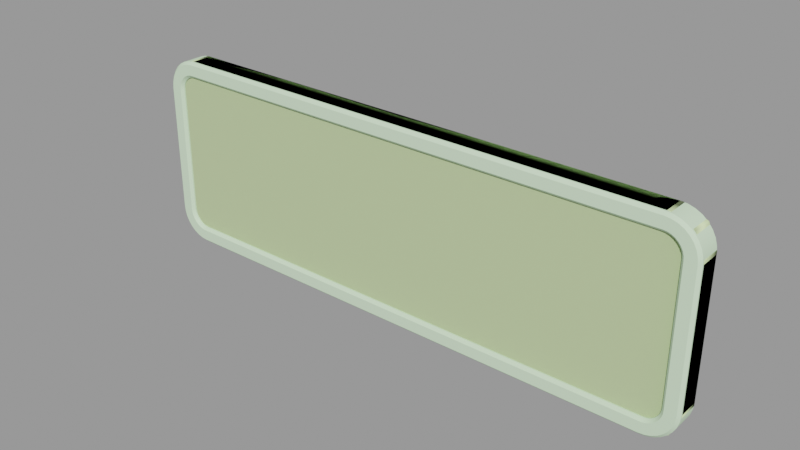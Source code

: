# Source: sign_gameplay01.blend  (saved by Blender 2.92.15; exported with 4.5.12 LTS)
import bpy
from mathutils import Matrix  # noqa: F401  (used for matrix-valued properties, if any)

bpy.ops.wm.read_factory_settings(use_empty=True)
scene = bpy.context.scene
scene.name = 'sign_gameplay01.qc'

# ---- collections
col_sign_gameplay01 = bpy.data.collections.new('sign_gameplay01'); scene.collection.children.link(col_sign_gameplay01)

# ---- materials (node trees are filled in below, after node groups)
mat_sign_gameplay01_skin1 = bpy.data.materials.new('sign_gameplay01_skin1')
mat_sign_gameplay01_skin1.use_transparent_shadow = False
mat_sign_gameplay01_skin1.diffuse_color = (0.6745, 0.8935, 0.6215, 1.0)
mat_phy = bpy.data.materials.new('  phy')
mat_phy.use_transparent_shadow = False
mat_phy.diffuse_color = (0.744, 0.9323, 0.4856, 1.0)

# ---- material node trees

# ---- meshes
me_sign_gameplay01 = bpy.data.meshes.new('sign_gameplay01')
me_sign_gameplay01.from_pydata([(31.0, -2.666, 12.0), (-31.0, -2e-06, 12.0), (-31.0, -2.666, 12.0), (31.0, 0.0, 12.0), (33.0, -1.676, 8.0), (32.95, -1.676, -8.445), (33.0, -1.676, -8.0), (32.8, -1.676, -8.868), (32.56, -1.676, -9.247), (32.25, -1.676, -9.564), (31.87, -1.676, -9.802), (31.45, -1.676, -9.95), (31.0, -1.671, -10.0), (-33.0, -1.666, -8.0), (-32.95, -1.666, -8.445), (-32.8, -1.666, -8.868), (-32.56, -1.666, -9.247), (-32.25, -1.666, -9.564), (-31.87, -1.666, -9.802), (-31.45, -1.666, -9.95), (-31.0, -1.666, -10.0), (-31.0, -1.666, 10.0), (31.0, -1.671, 10.0), (31.45, -1.676, 9.95), (31.87, -1.676, 9.802), (32.25, -1.676, 9.564), (32.56, -1.676, 9.247), (32.8, -1.676, 8.868), (32.95, -1.676, 8.445), (-32.95, -1.666, 8.445), (-33.0, -1.666, 8.0), (-32.8, -1.666, 8.868), (-32.56, -1.666, 9.247), (-32.25, -1.666, 9.564), (-31.87, -1.666, 9.802), (-31.45, -1.666, 9.95), (-32.96, -1e-06, 8.39), (-33.0, -2.666, 8.0), (-33.0, -1e-06, 8.0), (-32.96, -2.666, 8.39), (-32.85, -1e-06, 8.765), (-32.85, -2.666, 8.765), (-32.66, -1e-06, 9.111), (-32.66, -2.666, 9.111), (-32.41, -1e-06, 9.414), (-32.41, -2.666, 9.414), (-32.11, -1e-06, 9.663), (-32.11, -2.666, 9.663), (-31.77, -1e-06, 9.848), (-31.77, -2.666, 9.848), (-31.39, -1e-06, 9.962), (-31.39, -2.666, 9.962), (-31.0, -1e-06, 10.0), (-31.0, -2.666, 10.0), (-31.39, -1e-06, -9.962), (-31.0, -2.666, -10.0), (-31.0, -1e-06, -10.0), (-31.39, -2.666, -9.962), (-31.77, -1e-06, -9.848), (-31.77, -2.666, -9.848), (-32.11, -1e-06, -9.663), (-32.11, -2.666, -9.663), (-32.41, -1e-06, -9.414), (-32.41, -2.666, -9.414), (-32.66, -1e-06, -9.111), (-32.66, -2.666, -9.111), (-32.85, -1e-06, -8.765), (-32.85, -2.666, -8.765), (-32.96, -1e-06, -8.39), (-32.96, -2.666, -8.39), (-33.0, -1e-06, -8.0), (-33.0, -2.666, -8.0), (-34.92, -2.666, 8.78), (-35.0, -2e-06, 8.0), (-35.0, -2.666, 8.0), (-34.92, -2e-06, 8.78), (-34.7, -2.666, 9.531), (-34.7, -2e-06, 9.531), (-34.33, -2.666, 10.22), (-34.33, -2e-06, 10.22), (-33.83, -2.666, 10.83), (-33.83, -1e-06, 10.83), (-33.22, -2.666, 11.33), (-33.22, -1e-06, 11.33), (-32.53, -2.666, 11.7), (-32.53, -2e-06, 11.7), (-31.78, -2.666, 11.92), (-31.78, -2e-06, 11.92), (-31.78, -2.666, -11.92), (-31.0, 0.0, -12.0), (-31.0, -2.666, -12.0), (-31.78, 0.0, -11.92), (-32.53, -2.666, -11.7), (-32.53, 0.0, -11.7), (-33.22, -2.666, -11.33), (-33.22, -1e-06, -11.33), (-33.83, -2.666, -10.83), (-33.83, -1e-06, -10.83), (-34.33, -2.666, -10.22), (-34.33, -2e-06, -10.22), (-34.7, -2.666, -9.531), (-34.7, -2e-06, -9.531), (-34.92, -2.666, -8.78), (-34.92, -2e-06, -8.78), (-35.0, -2.666, -8.0), (-35.0, -2e-06, -8.0), (34.59, -3.0, -8.716), (35.0, -2.666, -8.001), (34.67, -3.0, -8.001), (34.92, -2.666, -8.781), (34.39, -3.0, -9.403), (34.7, -2.666, -9.531), (34.05, -3.0, -10.04), (34.33, -2.666, -10.22), (33.59, -3.0, -10.59), (33.83, -2.666, -10.83), (33.04, -3.0, -11.05), (33.22, -2.666, -11.33), (32.4, -3.0, -11.39), (32.53, -2.666, -11.7), (31.72, -3.0, -11.6), (31.78, -2.666, -11.92), (31.0, -3.0, -11.67), (31.0, -2.666, -12.0), (31.72, -3.0, 11.59), (31.0, -3.0, 11.67), (31.78, -2.666, 11.92), (32.4, -3.0, 11.39), (32.53, -2.666, 11.69), (33.04, -3.0, 11.05), (33.22, -2.666, 11.33), (33.59, -3.0, 10.59), (33.83, -2.666, 10.83), (34.05, -3.0, 10.04), (34.33, -2.666, 10.22), (34.39, -3.0, 9.402), (34.7, -2.666, 9.53), (34.59, -3.0, 8.714), (34.92, -2.666, 8.78), (34.67, -3.0, 7.999), (35.0, -2.666, 7.999), (31.0, -2.666, -10.0), (31.0, 1e-06, -10.0), (31.0, 1e-06, 10.0), (31.0, -2.666, 10.0), (31.0, 2e-06, -12.0), (-34.67, -3.0, -8.0), (-34.67, -3.0, 8.0), (-34.59, -3.0, 8.715), (-34.39, -3.0, 9.403), (-34.05, -3.0, 10.04), (-33.59, -3.0, 10.59), (-33.04, -3.0, 11.05), (-32.4, -3.0, 11.39), (-31.72, -3.0, 11.59), (-31.0, -3.0, 11.67), (-31.0, -3.0, -11.67), (-31.72, -3.0, -11.59), (-32.4, -3.0, -11.39), (-33.04, -3.0, -11.05), (-33.59, -3.0, -10.59), (-34.05, -3.0, -10.04), (-34.39, -3.0, -9.403), (-34.59, -3.0, -8.715), (33.29, -3.0, -8.456), (33.33, -3.0, -8.001), (33.16, -3.0, -8.894), (32.94, -3.0, -9.298), (32.65, -3.0, -9.652), (32.3, -3.0, -9.942), (31.89, -3.0, -10.16), (31.46, -3.0, -10.29), (31.0, -3.0, -10.33), (31.46, -3.0, 10.29), (31.0, -3.0, 10.33), (31.89, -3.0, 10.16), (32.3, -3.0, 9.941), (32.65, -3.0, 9.65), (32.94, -3.0, 9.297), (33.16, -3.0, 8.893), (33.29, -3.0, 8.455), (33.33, -3.0, 7.999), (32.96, -2.666, -8.391), (33.0, -2.666, -8.001), (32.85, -2.666, -8.766), (32.66, -2.666, -9.112), (32.41, -2.666, -9.415), (32.11, -2.666, -9.663), (31.77, -2.666, -9.848), (31.39, -2.666, -9.962), (31.39, -2.666, 9.961), (31.77, -2.666, 9.847), (32.11, -2.666, 9.662), (32.41, -2.666, 9.414), (32.66, -2.666, 9.111), (32.85, -2.666, 8.765), (32.96, -2.666, 8.39), (33.0, -2.666, 7.999), (35.0, 2e-06, -8.001), (34.92, 2e-06, -8.781), (34.7, 2e-06, -9.531), (34.33, 2e-06, -10.22), (33.83, 1e-06, -10.83), (33.22, 1e-06, -11.33), (32.53, 2e-06, -11.7), (31.78, 2e-06, -11.92), (31.78, 0.0, 11.92), (32.53, 0.0, 11.69), (33.22, 1e-06, 11.33), (33.83, 1e-06, 10.83), (34.33, 2e-06, 10.22), (34.7, 2e-06, 9.53), (34.92, 2e-06, 8.78), (35.0, 2e-06, 7.999), (-33.33, -3.0, 8.0), (-33.33, -3.0, -8.0), (-33.29, -3.0, 8.456), (-33.16, -3.0, 8.894), (-32.94, -3.0, 9.297), (-32.65, -3.0, 9.651), (-32.3, -3.0, 9.941), (-31.89, -3.0, 10.16), (-31.46, -3.0, 10.29), (-31.0, -3.0, 10.33), (-31.0, -3.0, -10.33), (-31.46, -3.0, -10.29), (-31.89, -3.0, -10.16), (-32.3, -3.0, -9.941), (-32.65, -3.0, -9.651), (-32.94, -3.0, -9.297), (-33.16, -3.0, -8.894), (-33.29, -3.0, -8.456), (32.96, 1e-06, -8.391), (33.0, 1e-06, -8.001), (32.85, 1e-06, -8.766), (32.66, 1e-06, -9.112), (32.41, 1e-06, -9.415), (32.11, 1e-06, -9.663), (31.77, 1e-06, -9.848), (31.39, 1e-06, -9.962), (31.39, 1e-06, 9.961), (31.77, 1e-06, 9.847), (32.11, 1e-06, 9.662), (32.41, 1e-06, 9.414), (32.66, 1e-06, 9.111), (32.85, 1e-06, 8.765), (32.96, 1e-06, 8.39), (33.0, 1e-06, 7.999)], [], [(0, 1, 2), (0, 3, 1), (4, 5, 6), (4, 7, 5), (4, 8, 7), (4, 9, 8), (4, 10, 9), (4, 11, 10), (4, 12, 11), (13, 14, 15), (13, 15, 16), (13, 16, 17), (13, 17, 18), (13, 18, 19), (13, 19, 20), (13, 20, 21), (12, 21, 20), (12, 22, 21), (4, 22, 12), (4, 23, 22), (4, 24, 23), (4, 25, 24), (4, 26, 25), (4, 27, 26), (4, 28, 27), (13, 29, 30), (13, 31, 29), (13, 32, 31), (13, 33, 32), (13, 34, 33), (13, 35, 34), (13, 21, 35), (36, 37, 38), (36, 39, 37), (40, 39, 36), (40, 41, 39), (42, 41, 40), (42, 43, 41), (44, 43, 42), (44, 45, 43), (46, 45, 44), (46, 47, 45), (48, 47, 46), (48, 49, 47), (50, 49, 48), (50, 51, 49), (52, 51, 50), (52, 53, 51), (54, 55, 56), (54, 57, 55), (58, 57, 54), (58, 59, 57), (60, 59, 58), (60, 61, 59), (62, 61, 60), (62, 63, 61), (64, 63, 62), (64, 65, 63), (66, 65, 64), (66, 67, 65), (68, 67, 66), (68, 69, 67), (70, 69, 68), (70, 71, 69), (71, 70, 38), (71, 38, 37), (72, 73, 74), (72, 75, 73), (76, 75, 72), (76, 77, 75), (78, 77, 76), (78, 79, 77), (80, 79, 78), (80, 81, 79), (82, 81, 80), (82, 83, 81), (84, 83, 82), (84, 85, 83), (86, 85, 84), (86, 87, 85), (2, 87, 86), (2, 1, 87), (88, 89, 90), (88, 91, 89), (92, 91, 88), (92, 93, 91), (94, 93, 92), (94, 95, 93), (96, 95, 94), (96, 97, 95), (98, 97, 96), (98, 99, 97), (100, 99, 98), (100, 101, 99), (102, 101, 100), (102, 103, 101), (104, 103, 102), (104, 105, 103), (105, 104, 74), (105, 74, 73), (106, 107, 108), (106, 109, 107), (110, 109, 106), (110, 111, 109), (112, 111, 110), (112, 113, 111), (114, 113, 112), (114, 115, 113), (116, 115, 114), (116, 117, 115), (118, 117, 116), (118, 119, 117), (120, 119, 118), (120, 121, 119), (122, 121, 120), (122, 123, 121), (124, 0, 125), (124, 126, 0), (127, 126, 124), (127, 128, 126), (129, 128, 127), (129, 130, 128), (131, 130, 129), (131, 132, 130), (133, 132, 131), (133, 134, 132), (135, 134, 133), (135, 136, 134), (137, 136, 135), (137, 138, 136), (139, 138, 137), (139, 140, 138), (107, 140, 139), (107, 139, 108), (141, 56, 55), (141, 142, 56), (143, 53, 52), (143, 144, 53), (145, 90, 89), (145, 123, 90), (146, 74, 104), (146, 147, 74), (148, 74, 147), (148, 72, 74), (149, 72, 148), (149, 76, 72), (150, 76, 149), (150, 78, 76), (151, 78, 150), (151, 80, 78), (152, 80, 151), (152, 82, 80), (153, 82, 152), (153, 84, 82), (154, 84, 153), (154, 86, 84), (155, 86, 154), (155, 2, 86), (0, 2, 155), (0, 155, 125), (122, 90, 123), (122, 156, 90), (157, 90, 156), (157, 88, 90), (158, 88, 157), (158, 92, 88), (159, 92, 158), (159, 94, 92), (160, 94, 159), (160, 96, 94), (161, 96, 160), (161, 98, 96), (162, 98, 161), (162, 100, 98), (163, 100, 162), (163, 102, 100), (146, 102, 163), (146, 104, 102), (164, 108, 165), (164, 106, 108), (166, 106, 164), (166, 110, 106), (167, 110, 166), (167, 112, 110), (168, 112, 167), (168, 114, 112), (169, 114, 168), (169, 116, 114), (170, 116, 169), (170, 118, 116), (171, 118, 170), (171, 120, 118), (172, 120, 171), (172, 122, 120), (173, 125, 174), (173, 124, 125), (175, 124, 173), (175, 127, 124), (176, 127, 175), (176, 129, 127), (177, 129, 176), (177, 131, 129), (178, 131, 177), (178, 133, 131), (179, 133, 178), (179, 135, 133), (180, 135, 179), (180, 137, 135), (181, 137, 180), (181, 139, 137), (139, 181, 165), (139, 165, 108), (182, 165, 183), (182, 164, 165), (184, 164, 182), (184, 166, 164), (185, 166, 184), (185, 167, 166), (186, 167, 185), (186, 168, 167), (187, 168, 186), (187, 169, 168), (188, 169, 187), (188, 170, 169), (189, 170, 188), (189, 171, 170), (141, 171, 189), (141, 172, 171), (190, 174, 144), (190, 173, 174), (191, 173, 190), (191, 175, 173), (192, 175, 191), (192, 176, 175), (193, 176, 192), (193, 177, 176), (194, 177, 193), (194, 178, 177), (195, 178, 194), (195, 179, 178), (196, 179, 195), (196, 180, 179), (197, 180, 196), (197, 181, 180), (165, 181, 197), (165, 197, 183), (109, 198, 107), (109, 199, 198), (111, 199, 109), (111, 200, 199), (113, 200, 111), (113, 201, 200), (115, 201, 113), (115, 202, 201), (117, 202, 115), (117, 203, 202), (119, 203, 117), (119, 204, 203), (121, 204, 119), (121, 205, 204), (123, 205, 121), (123, 145, 205), (126, 3, 0), (126, 206, 3), (128, 206, 126), (128, 207, 206), (130, 207, 128), (130, 208, 207), (132, 208, 130), (132, 209, 208), (134, 209, 132), (134, 210, 209), (136, 210, 134), (136, 211, 210), (138, 211, 136), (138, 212, 211), (140, 212, 138), (140, 213, 212), (213, 140, 107), (213, 107, 198), (71, 214, 215), (71, 37, 214), (39, 214, 37), (39, 216, 214), (41, 216, 39), (41, 217, 216), (43, 217, 41), (43, 218, 217), (45, 218, 43), (45, 219, 218), (47, 219, 45), (47, 220, 219), (49, 220, 47), (49, 221, 220), (51, 221, 49), (51, 222, 221), (53, 222, 51), (53, 223, 222), (53, 174, 223), (53, 144, 174), (141, 224, 172), (141, 55, 224), (57, 224, 55), (57, 225, 224), (59, 225, 57), (59, 226, 225), (61, 226, 59), (61, 227, 226), (63, 227, 61), (63, 228, 227), (65, 228, 63), (65, 229, 228), (67, 229, 65), (67, 230, 229), (69, 230, 67), (69, 231, 230), (71, 231, 69), (71, 215, 231), (232, 183, 233), (232, 182, 183), (234, 182, 232), (234, 184, 182), (235, 184, 234), (235, 185, 184), (236, 185, 235), (236, 186, 185), (237, 186, 236), (237, 187, 186), (238, 187, 237), (238, 188, 187), (239, 188, 238), (239, 189, 188), (142, 189, 239), (142, 141, 189), (240, 144, 143), (240, 190, 144), (241, 190, 240), (241, 191, 190), (242, 191, 241), (242, 192, 191), (243, 192, 242), (243, 193, 192), (244, 193, 243), (244, 194, 193), (245, 194, 244), (245, 195, 194), (246, 195, 245), (246, 196, 195), (247, 196, 246), (247, 197, 196), (197, 247, 233), (197, 233, 183), (146, 215, 214), (146, 214, 147), (216, 147, 214), (216, 148, 147), (217, 148, 216), (217, 149, 148), (218, 149, 217), (218, 150, 149), (219, 150, 218), (219, 151, 150), (220, 151, 219), (220, 152, 151), (221, 152, 220), (221, 153, 152), (222, 153, 221), (222, 154, 153), (223, 154, 222), (223, 155, 154), (174, 155, 223), (174, 125, 155), (122, 172, 224), (122, 224, 156), (225, 156, 224), (225, 157, 156), (226, 157, 225), (226, 158, 157), (227, 158, 226), (227, 159, 158), (228, 159, 227), (228, 160, 159), (229, 160, 228), (229, 161, 160), (230, 161, 229), (230, 162, 161), (231, 162, 230), (231, 163, 162), (215, 163, 231), (215, 146, 163)])
me_sign_gameplay01.polygons.foreach_set('use_smooth', [True] * 390)
_k = set([(0, 2), (0, 126), (2, 86), (37, 39), (37, 71), (39, 41), (41, 43), (43, 45), (45, 47), (47, 49), (49, 51), (51, 53), (53, 144), (55, 57), (55, 141), (57, 59), (59, 61), (61, 63), (63, 65), (65, 67), (67, 69), (69, 71), (72, 74), (72, 76), (74, 104), (76, 78), (78, 80), (80, 82), (82, 84), (84, 86), (88, 90), (88, 92), (90, 123), (92, 94), (94, 96), (96, 98), (98, 100), (100, 102), (102, 104), (106, 108), (106, 110), (107, 109), (107, 140), (108, 139), (109, 111), (110, 112), (111, 113), (112, 114), (113, 115), (114, 116), (115, 117), (116, 118), (117, 119), (118, 120), (119, 121), (120, 122), (121, 123), (122, 156), (124, 125), (124, 127), (125, 155), (126, 128), (127, 129), (128, 130), (129, 131), (130, 132), (131, 133), (132, 134), (133, 135), (134, 136), (135, 137), (136, 138), (137, 139), (138, 140), (141, 189), (144, 190), (146, 147), (146, 163), (147, 148), (148, 149), (149, 150), (150, 151), (151, 152), (152, 153), (153, 154), (154, 155), (156, 157), (157, 158), (158, 159), (159, 160), (160, 161), (161, 162), (162, 163), (164, 165), (164, 166), (165, 181), (166, 167), (167, 168), (168, 169), (169, 170), (170, 171), (171, 172), (172, 224), (173, 174), (173, 175), (174, 223), (175, 176), (176, 177), (177, 178), (178, 179), (179, 180), (180, 181), (182, 183), (182, 184), (183, 197), (184, 185), (185, 186), (186, 187), (187, 188), (188, 189), (190, 191), (191, 192), (192, 193), (193, 194), (194, 195), (195, 196), (196, 197), (214, 215), (214, 216), (215, 231), (216, 217), (217, 218), (218, 219), (219, 220), (220, 221), (221, 222), (222, 223), (224, 225), (225, 226), (226, 227), (227, 228), (228, 229), (229, 230), (230, 231)])
me_sign_gameplay01.attributes.new('sharp_edge', 'BOOLEAN', 'EDGE').data.foreach_set('value', [ (min(e.vertices), max(e.vertices)) in _k for e in me_sign_gameplay01.edges])
_uv = me_sign_gameplay01.uv_layers.new(name='UVMap')
_uv.uv.foreach_set('vector', [0.9722, 0.3767, 0.2706, 0.4337, 0.2706, 0.3767, 0.9722, 0.3767, 0.9722, 0.4337, 0.2706, 0.4337, 0.98, 0.9321, 0.9794, 0.5661, 0.98, 0.576, 0.98, 0.9321, 0.9778, 0.5567, 0.9794, 0.5661, 0.98, 0.9321, 0.9752, 0.5483, 0.9778, 0.5567, 0.98, 0.9321, 0.9717, 0.5412, 0.9752, 0.5483, 0.98, 0.9321, 0.9675, 0.5359, 0.9717, 0.5412, 0.98, 0.9321, 0.9628, 0.5326, 0.9675, 0.5359, 0.98, 0.9321, 0.9579, 0.5315, 0.9628, 0.5326, 0.2495, 0.576, 0.2501, 0.5661, 0.2517, 0.5567, 0.2495, 0.576, 0.2517, 0.5567, 0.2543, 0.5483, 0.2495, 0.576, 0.2543, 0.5483, 0.2578, 0.5412, 0.2495, 0.576, 0.2578, 0.5412, 0.262, 0.5359, 0.2495, 0.576, 0.262, 0.5359, 0.2667, 0.5326, 0.2495, 0.576, 0.2667, 0.5326, 0.2716, 0.5315, 0.2495, 0.576, 0.2716, 0.5315, 0.2716, 0.9766, 0.9579, 0.5315, 0.2716, 0.9766, 0.2716, 0.5315, 0.9579, 0.5315, 0.9579, 0.9766, 0.2716, 0.9766, 0.98, 0.9321, 0.9579, 0.9766, 0.9579, 0.5315, 0.98, 0.9321, 0.9628, 0.9755, 0.9579, 0.9766, 0.98, 0.9321, 0.9675, 0.9722, 0.9628, 0.9755, 0.98, 0.9321, 0.9717, 0.9669, 0.9675, 0.9722, 0.98, 0.9321, 0.9752, 0.9599, 0.9717, 0.9669, 0.98, 0.9321, 0.9778, 0.9514, 0.9752, 0.9599, 0.98, 0.9321, 0.9794, 0.942, 0.9778, 0.9514, 0.2495, 0.576, 0.2501, 0.942, 0.2495, 0.9321, 0.2495, 0.576, 0.2517, 0.9514, 0.2501, 0.942, 0.2495, 0.576, 0.2543, 0.9599, 0.2517, 0.9514, 0.2495, 0.576, 0.2578, 0.9669, 0.2543, 0.9599, 0.2495, 0.576, 0.262, 0.9722, 0.2578, 0.9669, 0.2495, 0.576, 0.2667, 0.9755, 0.262, 0.9722, 0.2495, 0.576, 0.2716, 0.9766, 0.2667, 0.9755, 0.8421, 0.3122, 0.8447, 0.2765, 0.8447, 0.3122, 0.8421, 0.3122, 0.8421, 0.2765, 0.8447, 0.2765, 0.8395, 0.3122, 0.8421, 0.2765, 0.8421, 0.3122, 0.8395, 0.3122, 0.8395, 0.2765, 0.8421, 0.2765, 0.8369, 0.3122, 0.8395, 0.2765, 0.8395, 0.3122, 0.8369, 0.3122, 0.8369, 0.2765, 0.8395, 0.2765, 0.8342, 0.3122, 0.8369, 0.2765, 0.8369, 0.3122, 0.8342, 0.3122, 0.8342, 0.2765, 0.8369, 0.2765, 0.8316, 0.3122, 0.8342, 0.2765, 0.8342, 0.3122, 0.8316, 0.3122, 0.8316, 0.2765, 0.8342, 0.2765, 0.829, 0.3122, 0.8316, 0.2765, 0.8316, 0.3122, 0.829, 0.3122, 0.829, 0.2765, 0.8316, 0.2765, 0.8264, 0.3122, 0.829, 0.2765, 0.829, 0.3122, 0.8264, 0.3122, 0.8264, 0.2765, 0.829, 0.2765, 0.8238, 0.3122, 0.8264, 0.2765, 0.8264, 0.3122, 0.8238, 0.3122, 0.8238, 0.2765, 0.8264, 0.2765, 0.9696, 0.3122, 0.9722, 0.2765, 0.9722, 0.3122, 0.9696, 0.3122, 0.9696, 0.2765, 0.9722, 0.2765, 0.967, 0.3122, 0.9696, 0.2765, 0.9696, 0.3122, 0.967, 0.3122, 0.967, 0.2765, 0.9696, 0.2765, 0.9643, 0.3122, 0.967, 0.2765, 0.967, 0.3122, 0.9643, 0.3122, 0.9643, 0.2765, 0.967, 0.2765, 0.9617, 0.3122, 0.9643, 0.2765, 0.9643, 0.3122, 0.9617, 0.3122, 0.9617, 0.2765, 0.9643, 0.2765, 0.9591, 0.3122, 0.9617, 0.2765, 0.9617, 0.3122, 0.9591, 0.3122, 0.9591, 0.2765, 0.9617, 0.2765, 0.9565, 0.3122, 0.9591, 0.2765, 0.9591, 0.3122, 0.9565, 0.3122, 0.9565, 0.2765, 0.9591, 0.2765, 0.9539, 0.3122, 0.9565, 0.2765, 0.9565, 0.3122, 0.9539, 0.3122, 0.9539, 0.2765, 0.9565, 0.2765, 0.9513, 0.3122, 0.9539, 0.2765, 0.9539, 0.3122, 0.9513, 0.3122, 0.9513, 0.2765, 0.9539, 0.2765, 0.9513, 0.2765, 0.9513, 0.3122, 0.8447, 0.3122, 0.9513, 0.2765, 0.8447, 0.3122, 0.8447, 0.2765, 0.6064, 0.268, 0.598, 0.3144, 0.598, 0.268, 0.6064, 0.268, 0.6064, 0.3144, 0.598, 0.3144, 0.6147, 0.268, 0.6064, 0.3144, 0.6064, 0.268, 0.6147, 0.268, 0.6147, 0.3144, 0.6064, 0.3144, 0.623, 0.268, 0.6147, 0.3144, 0.6147, 0.268, 0.623, 0.268, 0.623, 0.3144, 0.6147, 0.3144, 0.6314, 0.268, 0.623, 0.3144, 0.623, 0.268, 0.6314, 0.268, 0.6314, 0.3144, 0.623, 0.3144, 0.6397, 0.268, 0.6314, 0.3144, 0.6314, 0.268, 0.6397, 0.268, 0.6397, 0.3144, 0.6314, 0.3144, 0.648, 0.268, 0.6397, 0.3144, 0.6397, 0.268, 0.648, 0.268, 0.648, 0.3144, 0.6397, 0.3144, 0.6564, 0.268, 0.648, 0.3144, 0.648, 0.268, 0.6564, 0.268, 0.6564, 0.3144, 0.648, 0.3144, 0.6647, 0.268, 0.6564, 0.3144, 0.6564, 0.268, 0.6647, 0.268, 0.6647, 0.3144, 0.6564, 0.3144, 0.3696, 0.268, 0.3613, 0.3144, 0.3613, 0.268, 0.3696, 0.268, 0.3696, 0.3144, 0.3613, 0.3144, 0.3779, 0.268, 0.3696, 0.3144, 0.3696, 0.268, 0.3779, 0.268, 0.3779, 0.3144, 0.3696, 0.3144, 0.3863, 0.268, 0.3779, 0.3144, 0.3779, 0.268, 0.3863, 0.268, 0.3863, 0.3144, 0.3779, 0.3144, 0.3946, 0.268, 0.3863, 0.3144, 0.3863, 0.268, 0.3946, 0.268, 0.3946, 0.3144, 0.3863, 0.3144, 0.4029, 0.268, 0.3946, 0.3144, 0.3946, 0.268, 0.4029, 0.268, 0.4029, 0.3144, 0.3946, 0.3144, 0.4113, 0.268, 0.4029, 0.3144, 0.4029, 0.268, 0.4113, 0.268, 0.4113, 0.3144, 0.4029, 0.3144, 0.4196, 0.268, 0.4113, 0.3144, 0.4113, 0.268, 0.4196, 0.268, 0.4196, 0.3144, 0.4113, 0.3144, 0.4279, 0.268, 0.4196, 0.3144, 0.4196, 0.268, 0.4279, 0.268, 0.4279, 0.3144, 0.4196, 0.3144, 0.4279, 0.3144, 0.4279, 0.268, 0.598, 0.268, 0.4279, 0.3144, 0.598, 0.268, 0.598, 0.3144, 0.9957, 0.07608, 1.0, 0.09138, 0.9964, 0.09138, 0.9957, 0.07608, 0.9992, 0.07468, 1.0, 0.09138, 0.9935, 0.06137, 0.9992, 0.07468, 0.9957, 0.07608, 0.9935, 0.06137, 0.9968, 0.05863, 0.9992, 0.07468, 0.9899, 0.04781, 0.9968, 0.05863, 0.9935, 0.06137, 0.9899, 0.04781, 0.9928, 0.04383, 0.9968, 0.05863, 0.985, 0.03593, 0.9928, 0.04383, 0.9899, 0.04781, 0.985, 0.03593, 0.9875, 0.03086, 0.9928, 0.04383, 0.9791, 0.02617, 0.9875, 0.03086, 0.985, 0.03593, 0.9791, 0.02617, 0.9811, 0.02021, 0.9875, 0.03086, 0.9724, 0.01893, 0.9811, 0.02021, 0.9791, 0.02617, 0.9724, 0.01893, 0.9737, 0.01231, 0.9811, 0.02021, 0.9651, 0.01446, 0.9737, 0.01231, 0.9724, 0.01893, 0.9651, 0.01446, 0.9657, 0.007435, 0.9737, 0.01231, 0.9574, 0.01296, 0.9657, 0.007435, 0.9651, 0.01446, 0.9574, 0.01296, 0.9574, 0.005791, 0.9657, 0.007435, 0.9651, 0.5107, 0.9574, 0.5193, 0.9574, 0.5122, 0.9651, 0.5107, 0.9657, 0.5177, 0.9574, 0.5193, 0.9724, 0.5062, 0.9657, 0.5177, 0.9651, 0.5107, 0.9724, 0.5062, 0.9737, 0.5128, 0.9657, 0.5177, 0.9791, 0.499, 0.9737, 0.5128, 0.9724, 0.5062, 0.9791, 0.499, 0.9811, 0.5049, 0.9737, 0.5128, 0.985, 0.4892, 0.9811, 0.5049, 0.9791, 0.499, 0.985, 0.4892, 0.9875, 0.4943, 0.9811, 0.5049, 0.9899, 0.4773, 0.9875, 0.4943, 0.985, 0.4892, 0.9899, 0.4773, 0.9928, 0.4813, 0.9875, 0.4943, 0.9935, 0.4638, 0.9928, 0.4813, 0.9899, 0.4773, 0.9935, 0.4638, 0.9968, 0.4665, 0.9928, 0.4813, 0.9957, 0.449, 0.9968, 0.4665, 0.9935, 0.4638, 0.9957, 0.449, 0.9992, 0.4504, 0.9968, 0.4665, 0.9964, 0.4337, 0.9992, 0.4504, 0.9957, 0.449, 0.9964, 0.4337, 1.0, 0.4337, 0.9992, 0.4504, 1.0, 0.09138, 1.0, 0.4337, 0.9964, 0.4337, 1.0, 0.09138, 0.9964, 0.4337, 0.9964, 0.09138, 0.7367, 0.1503, 0.05803, 0.2065, 0.05803, 0.1503, 0.7367, 0.1503, 0.7367, 0.2065, 0.05803, 0.2065, 0.7365, 0.2065, 0.0578, 0.2627, 0.0578, 0.2065, 0.7365, 0.2065, 0.7365, 0.2627, 0.0578, 0.2627, 0.2706, 0.3767, 0.9722, 0.3198, 0.9722, 0.3767, 0.2706, 0.3767, 0.2706, 0.3197, 0.9722, 0.3198, 0.003563, 0.09138, 0.0, 0.4337, 0.0, 0.09138, 0.003563, 0.09138, 0.003563, 0.4337, 0.0, 0.4337, 0.004312, 0.449, 0.0, 0.4337, 0.003563, 0.4337, 0.004312, 0.449, 0.000818, 0.4504, 0.0, 0.4337, 0.006531, 0.4638, 0.000818, 0.4504, 0.004312, 0.449, 0.006531, 0.4638, 0.003239, 0.4665, 0.000818, 0.4504, 0.01013, 0.4773, 0.003239, 0.4665, 0.006531, 0.4638, 0.01013, 0.4773, 0.007172, 0.4813, 0.003239, 0.4665, 0.01498, 0.4892, 0.007172, 0.4813, 0.01013, 0.4773, 0.01498, 0.4892, 0.01246, 0.4943, 0.007172, 0.4813, 0.02089, 0.499, 0.01246, 0.4943, 0.01498, 0.4892, 0.02089, 0.499, 0.01891, 0.5049, 0.01246, 0.4943, 0.02763, 0.5062, 0.01891, 0.5049, 0.02089, 0.499, 0.02763, 0.5062, 0.02627, 0.5128, 0.01891, 0.5049, 0.03495, 0.5107, 0.02627, 0.5128, 0.02763, 0.5062, 0.03495, 0.5107, 0.03425, 0.5177, 0.02627, 0.5128, 0.04255, 0.5122, 0.03425, 0.5177, 0.03495, 0.5107, 0.04255, 0.5122, 0.04255, 0.5193, 0.03425, 0.5177, 0.7447, 0.5193, 0.04255, 0.5193, 0.04255, 0.5122, 0.7447, 0.5193, 0.04255, 0.5122, 0.7447, 0.5122, 0.7447, 0.01295, 0.04255, 0.005791, 0.7447, 0.005791, 0.7447, 0.01295, 0.04255, 0.01296, 0.04255, 0.005791, 0.03495, 0.01446, 0.04255, 0.005791, 0.04255, 0.01296, 0.03495, 0.01446, 0.03425, 0.007435, 0.04255, 0.005791, 0.02763, 0.01893, 0.03425, 0.007435, 0.03495, 0.01446, 0.02763, 0.01893, 0.02627, 0.01231, 0.03425, 0.007435, 0.02089, 0.02617, 0.02627, 0.01231, 0.02763, 0.01893, 0.02089, 0.02617, 0.01891, 0.02021, 0.02627, 0.01231, 0.01498, 0.03593, 0.01891, 0.02021, 0.02089, 0.02617, 0.01498, 0.03593, 0.01246, 0.03086, 0.01891, 0.02021, 0.01013, 0.04781, 0.01246, 0.03086, 0.01498, 0.03593, 0.01013, 0.04781, 0.007172, 0.04383, 0.01246, 0.03086, 0.006531, 0.06137, 0.007172, 0.04383, 0.01013, 0.04781, 0.006531, 0.06137, 0.003239, 0.05863, 0.007172, 0.04383, 0.004312, 0.07608, 0.003239, 0.05863, 0.006531, 0.06137, 0.004312, 0.07608, 0.000818, 0.07468, 0.003239, 0.05863, 0.003563, 0.09138, 0.000818, 0.07468, 0.004312, 0.07608, 0.003563, 0.09138, 0.0, 0.09138, 0.000818, 0.07468, 0.9818, 0.08163, 0.9964, 0.09138, 0.9823, 0.09138, 0.9818, 0.08163, 0.9957, 0.07608, 0.9964, 0.09138, 0.9804, 0.07226, 0.9957, 0.07608, 0.9818, 0.08163, 0.9804, 0.07226, 0.9935, 0.06137, 0.9957, 0.07608, 0.9781, 0.06362, 0.9935, 0.06137, 0.9804, 0.07226, 0.9781, 0.06362, 0.9899, 0.04781, 0.9935, 0.06137, 0.975, 0.05605, 0.9899, 0.04781, 0.9781, 0.06362, 0.975, 0.05605, 0.985, 0.03593, 0.9899, 0.04781, 0.9712, 0.04984, 0.985, 0.03593, 0.975, 0.05605, 0.9712, 0.04984, 0.9791, 0.02617, 0.985, 0.03593, 0.967, 0.04522, 0.9791, 0.02617, 0.9712, 0.04984, 0.967, 0.04522, 0.9724, 0.01893, 0.9791, 0.02617, 0.9623, 0.04238, 0.9724, 0.01893, 0.967, 0.04522, 0.9623, 0.04238, 0.9651, 0.01446, 0.9724, 0.01893, 0.9574, 0.04142, 0.9651, 0.01446, 0.9623, 0.04238, 0.9574, 0.04142, 0.9574, 0.01296, 0.9651, 0.01446, 0.9623, 0.4827, 0.9574, 0.5122, 0.9574, 0.4837, 0.9623, 0.4827, 0.9651, 0.5107, 0.9574, 0.5122, 0.967, 0.4799, 0.9651, 0.5107, 0.9623, 0.4827, 0.967, 0.4799, 0.9724, 0.5062, 0.9651, 0.5107, 0.9712, 0.4753, 0.9724, 0.5062, 0.967, 0.4799, 0.9712, 0.4753, 0.9791, 0.499, 0.9724, 0.5062, 0.975, 0.4691, 0.9791, 0.499, 0.9712, 0.4753, 0.975, 0.4691, 0.985, 0.4892, 0.9791, 0.499, 0.9781, 0.4615, 0.985, 0.4892, 0.975, 0.4691, 0.9781, 0.4615, 0.9899, 0.4773, 0.985, 0.4892, 0.9804, 0.4529, 0.9899, 0.4773, 0.9781, 0.4615, 0.9804, 0.4529, 0.9935, 0.4638, 0.9899, 0.4773, 0.9818, 0.4435, 0.9935, 0.4638, 0.9804, 0.4529, 0.9818, 0.4435, 0.9957, 0.449, 0.9935, 0.4638, 0.9823, 0.4337, 0.9957, 0.449, 0.9818, 0.4435, 0.9823, 0.4337, 0.9964, 0.4337, 0.9957, 0.449, 0.9964, 0.4337, 0.9823, 0.4337, 0.9823, 0.09138, 0.9964, 0.4337, 0.9823, 0.09138, 0.9964, 0.09138, 0.9783, 0.08303, 0.9823, 0.09138, 0.9787, 0.09138, 0.9783, 0.08303, 0.9818, 0.08163, 0.9823, 0.09138, 0.9771, 0.075, 0.9818, 0.08163, 0.9783, 0.08303, 0.9771, 0.075, 0.9804, 0.07226, 0.9818, 0.08163, 0.9751, 0.06761, 0.9804, 0.07226, 0.9771, 0.075, 0.9751, 0.06761, 0.9781, 0.06362, 0.9804, 0.07226, 0.9725, 0.06112, 0.9781, 0.06362, 0.9751, 0.06761, 0.9725, 0.06112, 0.975, 0.05605, 0.9781, 0.06362, 0.9693, 0.0558, 0.975, 0.05605, 0.9725, 0.06112, 0.9693, 0.0558, 0.9712, 0.04984, 0.975, 0.05605, 0.9656, 0.05184, 0.9712, 0.04984, 0.9693, 0.0558, 0.9656, 0.05184, 0.967, 0.04522, 0.9712, 0.04984, 0.9616, 0.04941, 0.967, 0.04522, 0.9656, 0.05184, 0.9616, 0.04941, 0.9623, 0.04238, 0.967, 0.04522, 0.9574, 0.04859, 0.9623, 0.04238, 0.9616, 0.04941, 0.9574, 0.04859, 0.9574, 0.04142, 0.9623, 0.04238, 0.9616, 0.4757, 0.9574, 0.4837, 0.9574, 0.4765, 0.9616, 0.4757, 0.9623, 0.4827, 0.9574, 0.4837, 0.9656, 0.4733, 0.9623, 0.4827, 0.9616, 0.4757, 0.9656, 0.4733, 0.967, 0.4799, 0.9623, 0.4827, 0.9693, 0.4693, 0.967, 0.4799, 0.9656, 0.4733, 0.9693, 0.4693, 0.9712, 0.4753, 0.967, 0.4799, 0.9725, 0.464, 0.9712, 0.4753, 0.9693, 0.4693, 0.9725, 0.464, 0.975, 0.4691, 0.9712, 0.4753, 0.9751, 0.4575, 0.975, 0.4691, 0.9725, 0.464, 0.9751, 0.4575, 0.9781, 0.4615, 0.975, 0.4691, 0.9771, 0.4501, 0.9781, 0.4615, 0.9751, 0.4575, 0.9771, 0.4501, 0.9804, 0.4529, 0.9781, 0.4615, 0.9783, 0.4421, 0.9804, 0.4529, 0.9771, 0.4501, 0.9783, 0.4421, 0.9818, 0.4435, 0.9804, 0.4529, 0.9787, 0.4337, 0.9818, 0.4435, 0.9783, 0.4421, 0.9787, 0.4337, 0.9823, 0.4337, 0.9818, 0.4435, 0.9823, 0.09138, 0.9823, 0.4337, 0.9787, 0.4337, 0.9823, 0.09138, 0.9787, 0.4337, 0.9787, 0.09138, 0.3029, 0.268, 0.2946, 0.3144, 0.2946, 0.268, 0.3029, 0.268, 0.3029, 0.3144, 0.2946, 0.3144, 0.3112, 0.268, 0.3029, 0.3144, 0.3029, 0.268, 0.3112, 0.268, 0.3112, 0.3144, 0.3029, 0.3144, 0.3196, 0.268, 0.3112, 0.3144, 0.3112, 0.268, 0.3196, 0.268, 0.3196, 0.3144, 0.3112, 0.3144, 0.3279, 0.268, 0.3196, 0.3144, 0.3196, 0.268, 0.3279, 0.268, 0.3279, 0.3144, 0.3196, 0.3144, 0.3362, 0.268, 0.3279, 0.3144, 0.3279, 0.268, 0.3362, 0.268, 0.3362, 0.3144, 0.3279, 0.3144, 0.3446, 0.268, 0.3362, 0.3144, 0.3362, 0.268, 0.3446, 0.268, 0.3446, 0.3144, 0.3362, 0.3144, 0.3529, 0.268, 0.3446, 0.3144, 0.3446, 0.268, 0.3529, 0.268, 0.3529, 0.3144, 0.3446, 0.3144, 0.3613, 0.268, 0.3529, 0.3144, 0.3529, 0.268, 0.3613, 0.268, 0.3613, 0.3144, 0.3529, 0.3144, 0.06614, 0.268, 0.0578, 0.3144, 0.0578, 0.268, 0.06614, 0.268, 0.06614, 0.3144, 0.0578, 0.3144, 0.07447, 0.268, 0.06614, 0.3144, 0.06614, 0.268, 0.07447, 0.268, 0.07447, 0.3144, 0.06614, 0.3144, 0.08281, 0.268, 0.07447, 0.3144, 0.07447, 0.268, 0.08281, 0.268, 0.08281, 0.3144, 0.07447, 0.3144, 0.09114, 0.268, 0.08281, 0.3144, 0.08281, 0.268, 0.09114, 0.268, 0.09114, 0.3144, 0.08281, 0.3144, 0.09948, 0.268, 0.09114, 0.3144, 0.09114, 0.268, 0.09948, 0.268, 0.09948, 0.3144, 0.09114, 0.3144, 0.1078, 0.268, 0.09948, 0.3144, 0.09948, 0.268, 0.1078, 0.268, 0.1078, 0.3144, 0.09948, 0.3144, 0.1162, 0.268, 0.1078, 0.3144, 0.1078, 0.268, 0.1162, 0.268, 0.1162, 0.3144, 0.1078, 0.3144, 0.1245, 0.268, 0.1162, 0.3144, 0.1162, 0.268, 0.1245, 0.268, 0.1245, 0.3144, 0.1162, 0.3144, 0.1245, 0.3144, 0.1245, 0.268, 0.2946, 0.268, 0.1245, 0.3144, 0.2946, 0.268, 0.2946, 0.3144, 0.02128, 0.09138, 0.01771, 0.4337, 0.01771, 0.09138, 0.02128, 0.09138, 0.02128, 0.4337, 0.01771, 0.4337, 0.02169, 0.4421, 0.01771, 0.4337, 0.02128, 0.4337, 0.02169, 0.4421, 0.01819, 0.4435, 0.01771, 0.4337, 0.0229, 0.4501, 0.01819, 0.4435, 0.02169, 0.4421, 0.0229, 0.4501, 0.0196, 0.4529, 0.01819, 0.4435, 0.02486, 0.4575, 0.0196, 0.4529, 0.0229, 0.4501, 0.02486, 0.4575, 0.0219, 0.4615, 0.0196, 0.4529, 0.02751, 0.464, 0.0219, 0.4615, 0.02486, 0.4575, 0.02751, 0.464, 0.02499, 0.4691, 0.0219, 0.4615, 0.03073, 0.4693, 0.02499, 0.4691, 0.02751, 0.464, 0.03073, 0.4693, 0.02875, 0.4753, 0.02499, 0.4691, 0.03441, 0.4733, 0.02875, 0.4753, 0.03073, 0.4693, 0.03441, 0.4733, 0.03305, 0.4799, 0.02875, 0.4753, 0.0384, 0.4757, 0.03305, 0.4799, 0.03441, 0.4733, 0.0384, 0.4757, 0.03771, 0.4827, 0.03305, 0.4799, 0.04255, 0.4765, 0.03771, 0.4827, 0.0384, 0.4757, 0.04255, 0.4765, 0.04255, 0.4837, 0.03771, 0.4827, 0.04255, 0.4765, 0.7447, 0.4837, 0.04255, 0.4837, 0.04255, 0.4765, 0.7447, 0.4765, 0.7447, 0.4837, 0.7447, 0.04859, 0.04255, 0.04142, 0.7447, 0.04143, 0.7447, 0.04859, 0.04255, 0.04859, 0.04255, 0.04142, 0.0384, 0.04941, 0.04255, 0.04142, 0.04255, 0.04859, 0.0384, 0.04941, 0.03771, 0.04238, 0.04255, 0.04142, 0.03441, 0.05184, 0.03771, 0.04238, 0.0384, 0.04941, 0.03441, 0.05184, 0.03305, 0.04522, 0.03771, 0.04238, 0.03073, 0.0558, 0.03305, 0.04522, 0.03441, 0.05184, 0.03073, 0.0558, 0.02875, 0.04984, 0.03305, 0.04522, 0.02751, 0.06112, 0.02875, 0.04984, 0.03073, 0.0558, 0.02751, 0.06112, 0.02499, 0.05605, 0.02875, 0.04984, 0.02486, 0.06761, 0.02499, 0.05605, 0.02751, 0.06112, 0.02486, 0.06761, 0.0219, 0.06362, 0.02499, 0.05605, 0.0229, 0.075, 0.0219, 0.06362, 0.02486, 0.06761, 0.0229, 0.075, 0.0196, 0.07226, 0.0219, 0.06362, 0.02169, 0.08303, 0.0196, 0.07226, 0.0229, 0.075, 0.02169, 0.08303, 0.01819, 0.08163, 0.0196, 0.07226, 0.02128, 0.09138, 0.01819, 0.08163, 0.02169, 0.08303, 0.02128, 0.09138, 0.01771, 0.09138, 0.01819, 0.08163, 0.6937, 0.3122, 0.6963, 0.2765, 0.6963, 0.3122, 0.6937, 0.3122, 0.6937, 0.2765, 0.6963, 0.2765, 0.6911, 0.3122, 0.6937, 0.2765, 0.6937, 0.3122, 0.6911, 0.3122, 0.6911, 0.2765, 0.6937, 0.2765, 0.6885, 0.3122, 0.6911, 0.2765, 0.6911, 0.3122, 0.6885, 0.3122, 0.6885, 0.2765, 0.6911, 0.2765, 0.6859, 0.3122, 0.6885, 0.2765, 0.6885, 0.3122, 0.6859, 0.3122, 0.6859, 0.2765, 0.6885, 0.2765, 0.6833, 0.3122, 0.6859, 0.2765, 0.6859, 0.3122, 0.6833, 0.3122, 0.6833, 0.2765, 0.6859, 0.2765, 0.6806, 0.3122, 0.6833, 0.2765, 0.6833, 0.3122, 0.6806, 0.3122, 0.6806, 0.2765, 0.6833, 0.2765, 0.678, 0.3122, 0.6806, 0.2765, 0.6806, 0.3122, 0.678, 0.3122, 0.678, 0.2765, 0.6806, 0.2765, 0.6754, 0.3122, 0.678, 0.2765, 0.678, 0.3122, 0.6754, 0.3122, 0.6754, 0.2765, 0.678, 0.2765, 0.8212, 0.3122, 0.8238, 0.2765, 0.8238, 0.3122, 0.8212, 0.3122, 0.8212, 0.2765, 0.8238, 0.2765, 0.8186, 0.3122, 0.8212, 0.2765, 0.8212, 0.3122, 0.8186, 0.3122, 0.8186, 0.2765, 0.8212, 0.2765, 0.816, 0.3122, 0.8186, 0.2765, 0.8186, 0.3122, 0.816, 0.3122, 0.816, 0.2765, 0.8186, 0.2765, 0.8134, 0.3122, 0.816, 0.2765, 0.816, 0.3122, 0.8134, 0.3122, 0.8134, 0.2765, 0.816, 0.2765, 0.8107, 0.3122, 0.8134, 0.2765, 0.8134, 0.3122, 0.8107, 0.3122, 0.8107, 0.2765, 0.8134, 0.2765, 0.8081, 0.3122, 0.8107, 0.2765, 0.8107, 0.3122, 0.8081, 0.3122, 0.8081, 0.2765, 0.8107, 0.2765, 0.8055, 0.3122, 0.8081, 0.2765, 0.8081, 0.3122, 0.8055, 0.3122, 0.8055, 0.2765, 0.8081, 0.2765, 0.8029, 0.3122, 0.8055, 0.2765, 0.8055, 0.3122, 0.8029, 0.3122, 0.8029, 0.2765, 0.8055, 0.2765, 0.8029, 0.2765, 0.8029, 0.3122, 0.6963, 0.3122, 0.8029, 0.2765, 0.6963, 0.3122, 0.6963, 0.2765, 0.003563, 0.09138, 0.01771, 0.09138, 0.01771, 0.4337, 0.003563, 0.09138, 0.01771, 0.4337, 0.003563, 0.4337, 0.01819, 0.4435, 0.003563, 0.4337, 0.01771, 0.4337, 0.01819, 0.4435, 0.004312, 0.449, 0.003563, 0.4337, 0.0196, 0.4529, 0.004312, 0.449, 0.01819, 0.4435, 0.0196, 0.4529, 0.006531, 0.4638, 0.004312, 0.449, 0.0219, 0.4615, 0.006531, 0.4638, 0.0196, 0.4529, 0.0219, 0.4615, 0.01013, 0.4773, 0.006531, 0.4638, 0.02499, 0.4691, 0.01013, 0.4773, 0.0219, 0.4615, 0.02499, 0.4691, 0.01498, 0.4892, 0.01013, 0.4773, 0.02875, 0.4753, 0.01498, 0.4892, 0.02499, 0.4691, 0.02875, 0.4753, 0.02089, 0.499, 0.01498, 0.4892, 0.03305, 0.4799, 0.02089, 0.499, 0.02875, 0.4753, 0.03305, 0.4799, 0.02763, 0.5062, 0.02089, 0.499, 0.03771, 0.4827, 0.02763, 0.5062, 0.03305, 0.4799, 0.03771, 0.4827, 0.03495, 0.5107, 0.02763, 0.5062, 0.04255, 0.4837, 0.03495, 0.5107, 0.03771, 0.4827, 0.04255, 0.4837, 0.04255, 0.5122, 0.03495, 0.5107, 0.7447, 0.4837, 0.04255, 0.5122, 0.04255, 0.4837, 0.7447, 0.4837, 0.7447, 0.5122, 0.04255, 0.5122, 0.7447, 0.01295, 0.7447, 0.04143, 0.04255, 0.04142, 0.7447, 0.01295, 0.04255, 0.04142, 0.04255, 0.01296, 0.03771, 0.04238, 0.04255, 0.01296, 0.04255, 0.04142, 0.03771, 0.04238, 0.03495, 0.01446, 0.04255, 0.01296, 0.03305, 0.04522, 0.03495, 0.01446, 0.03771, 0.04238, 0.03305, 0.04522, 0.02763, 0.01893, 0.03495, 0.01446, 0.02875, 0.04984, 0.02763, 0.01893, 0.03305, 0.04522, 0.02875, 0.04984, 0.02089, 0.02617, 0.02763, 0.01893, 0.02499, 0.05605, 0.02089, 0.02617, 0.02875, 0.04984, 0.02499, 0.05605, 0.01498, 0.03593, 0.02089, 0.02617, 0.0219, 0.06362, 0.01498, 0.03593, 0.02499, 0.05605, 0.0219, 0.06362, 0.01013, 0.04781, 0.01498, 0.03593, 0.0196, 0.07226, 0.01013, 0.04781, 0.0219, 0.06362, 0.0196, 0.07226, 0.006531, 0.06137, 0.01013, 0.04781, 0.01819, 0.08163, 0.006531, 0.06137, 0.0196, 0.07226, 0.01819, 0.08163, 0.004312, 0.07608, 0.006531, 0.06137, 0.01771, 0.09138, 0.004312, 0.07608, 0.01819, 0.08163, 0.01771, 0.09138, 0.003563, 0.09138, 0.004312, 0.07608])
me_sign_gameplay01.materials.append(mat_sign_gameplay01_skin1)
me_sign_gameplay01.use_remesh_fix_poles = True
me_sign_gameplay01.use_remesh_preserve_attributes = False
me_sign_gameplay01.use_mirror_vertex_groups = False
me_sign_gameplay01.update()
me_sign_gameplay01.normals_split_custom_set([tuple(v) for v in zip(*[iter([0.04924, 0.0, 0.9988, -0.04907, 0.0, 0.9988, -0.04906, 0.0, 0.9988, 0.04924, 0.0, 0.9988, 0.04924, 0.0, 0.9988, -0.04907, 0.0, 0.9988, -0.002922, -1.0, 0.0005559, -0.002828, -1.0, -1.167e-07, -0.002828, -1.0, -1.707e-08, -0.002922, -1.0, 0.0005559, -0.002828, -1.0, 4.424e-09, -0.002828, -1.0, -1.167e-07, -0.002922, -1.0, 0.0005559, -0.002828, -1.0, -1.504e-07, -0.002828, -1.0, 4.424e-09, -0.002922, -1.0, 0.0005559, -0.002828, -1.0, 1.432e-08, -0.002828, -1.0, -1.504e-07, -0.002922, -1.0, 0.0005559, -0.002828, -1.0, -1.045e-07, -0.002828, -1.0, 1.432e-08, -0.002922, -1.0, 0.0005559, -0.002475, -1.0, -1.71e-05, -0.002828, -1.0, -1.045e-07, -0.002922, -1.0, 0.0005559, -0.00131, -1.0, -3.483e-06, -0.002475, -1.0, -1.71e-05, 4.583e-07, -1.0, -5.067e-08, 0.0, -1.0, 0.0, 0.0, -1.0, 0.0, 4.583e-07, -1.0, -5.067e-08, 0.0, -1.0, 0.0, 4.276e-06, -1.0, 1.715e-06, 4.583e-07, -1.0, -5.067e-08, 4.276e-06, -1.0, 1.715e-06, 4.837e-08, -1.0, -5.507e-07, 4.583e-07, -1.0, -5.067e-08, 4.837e-08, -1.0, -5.507e-07, -2.854e-07, -1.0, -8.12e-07, 4.583e-07, -1.0, -5.067e-08, -2.854e-07, -1.0, -8.12e-07, -9.456e-08, -1.0, -6.42e-07, 4.583e-07, -1.0, -5.067e-08, -9.456e-08, -1.0, -6.42e-07, -4.152e-05, -1.0, -1.657e-07, 4.583e-07, -1.0, -5.067e-08, -4.152e-05, -1.0, -1.657e-07, -4.161e-05, -1.0, -1.544e-08, -0.00131, -1.0, -3.483e-06, -4.161e-05, -1.0, -1.544e-08, -4.152e-05, -1.0, -1.657e-07, -0.00131, -1.0, -3.483e-06, -0.001338, -1.0, 1.093e-06, -4.161e-05, -1.0, -1.544e-08, -0.002922, -1.0, 0.0005559, -0.001338, -1.0, 1.093e-06, -0.00131, -1.0, -3.483e-06, -0.002922, -1.0, 0.0005559, -0.002553, -1.0, 4.839e-05, -0.001338, -1.0, 1.093e-06, -0.002922, -1.0, 0.0005559, -0.002828, -1.0, 9.901e-08, -0.002553, -1.0, 4.839e-05, -0.002922, -1.0, 0.0005559, -0.002828, -1.0, 1.1e-07, -0.002828, -1.0, 9.901e-08, -0.002922, -1.0, 0.0005559, -0.002828, -1.0, -9.849e-08, -0.002828, -1.0, 1.1e-07, -0.002922, -1.0, 0.0005559, -0.002828, -1.0, -3.12e-08, -0.002828, -1.0, -9.849e-08, -0.002922, -1.0, 0.0005559, -0.002828, -1.0, 3.068e-08, -0.002828, -1.0, -3.12e-08, 4.583e-07, -1.0, -5.067e-08, 0.0, -1.0, 0.0, 0.0, -1.0, 0.0, 4.583e-07, -1.0, -5.067e-08, 0.0, -1.0, 0.0, 0.0, -1.0, 0.0, 4.583e-07, -1.0, -5.067e-08, 0.0, -1.0, 0.0, 0.0, -1.0, 0.0, 4.583e-07, -1.0, -5.067e-08, 0.0, -1.0, 0.0, 0.0, -1.0, 0.0, 4.583e-07, -1.0, -5.067e-08, 0.0, -1.0, -1.095e-08, 0.0, -1.0, 0.0, 4.583e-07, -1.0, -5.067e-08, 0.0, -1.0, 2.766e-09, 0.0, -1.0, -1.095e-08, 4.583e-07, -1.0, -5.067e-08, -4.161e-05, -1.0, -1.544e-08, 0.0, -1.0, 2.766e-09, 0.9808, 0.0, -0.1951, 0.9988, 0.0, -0.04907, 0.9988, 0.0, -0.04907, 0.9808, 0.0, -0.1951, 0.9808, 0.0, -0.1951, 0.9988, 0.0, -0.04907, 0.9239, 0.0, -0.3827, 0.9808, 0.0, -0.1951, 0.9808, 0.0, -0.1951, 0.9239, 0.0, -0.3827, 0.9239, 0.0, -0.3827, 0.9808, 0.0, -0.1951, 0.8315, 0.0, -0.5556, 0.9239, 0.0, -0.3827, 0.9239, 0.0, -0.3827, 0.8315, 0.0, -0.5556, 0.8315, 0.0, -0.5556, 0.9239, 0.0, -0.3827, 0.7071, 0.0, -0.7071, 0.8315, 0.0, -0.5556, 0.8315, 0.0, -0.5556, 0.7071, 0.0, -0.7071, 0.7071, 0.0, -0.7071, 0.8315, 0.0, -0.5556, 0.5556, 0.0, -0.8315, 0.7071, 0.0, -0.7071, 0.7071, 0.0, -0.7071, 0.5556, 0.0, -0.8315, 0.5556, 0.0, -0.8315, 0.7071, 0.0, -0.7071, 0.3827, 0.0, -0.9239, 0.5556, 0.0, -0.8315, 0.5556, 0.0, -0.8315, 0.3827, 0.0, -0.9239, 0.3827, 0.0, -0.9239, 0.5556, 0.0, -0.8315, 0.1951, 0.0, -0.9808, 0.3827, 0.0, -0.9239, 0.3827, 0.0, -0.9239, 0.1951, 0.0, -0.9808, 0.1951, 0.0, -0.9808, 0.3827, 0.0, -0.9239, 0.04907, 0.0, -0.9988, 0.1951, 0.0, -0.9808, 0.1951, 0.0, -0.9808, 0.04907, 0.0, -0.9988, 0.04906, 0.0, -0.9988, 0.1951, 0.0, -0.9808, 0.1951, -2.292e-07, 0.9808, 0.04907, 0.0, 0.9988, 0.04907, 0.0, 0.9988, 0.1951, -2.292e-07, 0.9808, 0.1951, -2.131e-08, 0.9808, 0.04907, 0.0, 0.9988, 0.3827, -2.079e-07, 0.9239, 0.1951, -2.131e-08, 0.9808, 0.1951, -2.292e-07, 0.9808, 0.3827, -2.079e-07, 0.9239, 0.3827, 0.0, 0.9239, 0.1951, -2.131e-08, 0.9808, 0.5556, 0.0, 0.8315, 0.3827, 0.0, 0.9239, 0.3827, -2.079e-07, 0.9239, 0.5556, 0.0, 0.8315, 0.5556, 0.0, 0.8315, 0.3827, 0.0, 0.9239, 0.7071, 0.0, 0.7071, 0.5556, 0.0, 0.8315, 0.5556, 0.0, 0.8315, 0.7071, 0.0, 0.7071, 0.7071, 0.0, 0.7071, 0.5556, 0.0, 0.8315, 0.8315, 0.0, 0.5556, 0.7071, 0.0, 0.7071, 0.7071, 0.0, 0.7071, 0.8315, 0.0, 0.5556, 0.8315, 0.0, 0.5556, 0.7071, 0.0, 0.7071, 0.9239, 0.0, 0.3827, 0.8315, 0.0, 0.5556, 0.8315, 0.0, 0.5556, 0.9239, 0.0, 0.3827, 0.9239, 0.0, 0.3827, 0.8315, 0.0, 0.5556, 0.9808, 0.0, 0.1951, 0.9239, 0.0, 0.3827, 0.9239, 0.0, 0.3827, 0.9808, 0.0, 0.1951, 0.9808, 0.0, 0.1951, 0.9239, 0.0, 0.3827, 0.9988, 0.0, 0.04907, 0.9808, 0.0, 0.1951, 0.9808, 0.0, 0.1951, 0.9988, 0.0, 0.04907, 0.9988, 0.0, 0.04907, 0.9808, 0.0, 0.1951, 0.9988, 0.0, 0.04907, 0.9988, 0.0, 0.04907, 0.9988, 0.0, -0.04907, 0.9988, 0.0, 0.04907, 0.9988, 0.0, -0.04907, 0.9988, 0.0, -0.04907, -0.9808, 0.0, 0.1951, -0.9988, 0.0, 0.04907, -0.9988, 0.0, 0.04907, -0.9808, 0.0, 0.1951, -0.9808, 0.0, 0.1951, -0.9988, 0.0, 0.04907, -0.9239, 0.0, 0.3827, -0.9808, 0.0, 0.1951, -0.9808, 0.0, 0.1951, -0.9239, 0.0, 0.3827, -0.9239, 0.0, 0.3827, -0.9808, 0.0, 0.1951, -0.8315, 0.0, 0.5556, -0.9239, 0.0, 0.3827, -0.9239, 0.0, 0.3827, -0.8315, 0.0, 0.5556, -0.8315, 0.0, 0.5556, -0.9239, 0.0, 0.3827, -0.7071, 0.0, 0.7071, -0.8315, 0.0, 0.5556, -0.8315, 0.0, 0.5556, -0.7071, 0.0, 0.7071, -0.7071, 0.0, 0.7071, -0.8315, 0.0, 0.5556, -0.5556, 0.0, 0.8315, -0.7071, 0.0, 0.7071, -0.7071, 0.0, 0.7071, -0.5556, 0.0, 0.8315, -0.5556, 0.0, 0.8315, -0.7071, 0.0, 0.7071, -0.3827, 0.0, 0.9239, -0.5556, 0.0, 0.8315, -0.5556, 0.0, 0.8315, -0.3827, 0.0, 0.9239, -0.3827, 0.0, 0.9239, -0.5556, 0.0, 0.8315, -0.1951, 0.0, 0.9808, -0.3827, 0.0, 0.9239, -0.3827, 0.0, 0.9239, -0.1951, 0.0, 0.9808, -0.1951, 0.0, 0.9808, -0.3827, 0.0, 0.9239, -0.04906, 0.0, 0.9988, -0.1951, 0.0, 0.9808, -0.1951, 0.0, 0.9808, -0.04906, 0.0, 0.9988, -0.04907, 0.0, 0.9988, -0.1951, 0.0, 0.9808, -0.1951, 0.0, -0.9808, -0.04907, 0.0, -0.9988, -0.04907, 0.0, -0.9988, -0.1951, 0.0, -0.9808, -0.1951, 0.0, -0.9808, -0.04907, 0.0, -0.9988, -0.3827, 0.0, -0.9239, -0.1951, 0.0, -0.9808, -0.1951, 0.0, -0.9808, -0.3827, 0.0, -0.9239, -0.3827, 0.0, -0.9239, -0.1951, 0.0, -0.9808, -0.5556, 0.0, -0.8315, -0.3827, 0.0, -0.9239, -0.3827, 0.0, -0.9239, -0.5556, 0.0, -0.8315, -0.5556, 0.0, -0.8315, -0.3827, 0.0, -0.9239, -0.7071, 0.0, -0.7071, -0.5556, 0.0, -0.8315, -0.5556, 0.0, -0.8315, -0.7071, 0.0, -0.7071, -0.7071, 0.0, -0.7071, -0.5556, 0.0, -0.8315, -0.8315, 0.0, -0.5556, -0.7071, 0.0, -0.7071, -0.7071, 0.0, -0.7071, -0.8315, 0.0, -0.5556, -0.8315, 0.0, -0.5556, -0.7071, 0.0, -0.7071, -0.9239, 0.0, -0.3827, -0.8315, 0.0, -0.5556, -0.8315, 0.0, -0.5556, -0.9239, 0.0, -0.3827, -0.9239, 0.0, -0.3827, -0.8315, 0.0, -0.5556, -0.9808, 0.0, -0.1951, -0.9239, 0.0, -0.3827, -0.9239, 0.0, -0.3827, -0.9808, 0.0, -0.1951, -0.9808, 0.0, -0.1951, -0.9239, 0.0, -0.3827, -0.9988, 0.0, -0.04907, -0.9808, 0.0, -0.1951, -0.9808, 0.0, -0.1951, -0.9988, 0.0, -0.04907, -0.9988, 0.0, -0.04907, -0.9808, 0.0, -0.1951, -0.9988, 0.0, -0.04907, -0.9988, 0.0, -0.04907, -0.9988, 0.0, 0.04907, -0.9988, 0.0, -0.04907, -0.9988, 0.0, 0.04907, -0.9988, 0.0, 0.04907, 0.693, -0.7077, -0.1378, 0.7061, -0.7072, -0.03477, 0.7061, -0.7072, -0.0348, 0.693, -0.7077, -0.1378, 0.693, -0.7077, -0.1378, 0.7061, -0.7072, -0.03477, 0.6528, -0.7077, -0.2704, 0.693, -0.7077, -0.1378, 0.693, -0.7077, -0.1378, 0.6528, -0.7077, -0.2704, 0.6528, -0.7077, -0.2704, 0.693, -0.7077, -0.1378, 0.5875, -0.7077, -0.3925, 0.6528, -0.7077, -0.2704, 0.6528, -0.7077, -0.2704, 0.5875, -0.7077, -0.3925, 0.5875, -0.7077, -0.3925, 0.6528, -0.7077, -0.2704, 0.4996, -0.7077, -0.4996, 0.5875, -0.7077, -0.3925, 0.5875, -0.7077, -0.3925, 0.4996, -0.7077, -0.4996, 0.4996, -0.7077, -0.4996, 0.5875, -0.7077, -0.3925, 0.3925, -0.7077, -0.5875, 0.4996, -0.7077, -0.4996, 0.4996, -0.7077, -0.4996, 0.3925, -0.7077, -0.5875, 0.3925, -0.7077, -0.5875, 0.4996, -0.7077, -0.4996, 0.2704, -0.7077, -0.6528, 0.3925, -0.7077, -0.5875, 0.3925, -0.7077, -0.5875, 0.2704, -0.7077, -0.6528, 0.2704, -0.7077, -0.6528, 0.3925, -0.7077, -0.5875, 0.1378, -0.7077, -0.693, 0.2704, -0.7077, -0.6528, 0.2704, -0.7077, -0.6528, 0.1378, -0.7077, -0.693, 0.1378, -0.7076, -0.693, 0.2704, -0.7077, -0.6528, 0.03474, -0.7071, -0.7063, 0.1378, -0.7076, -0.693, 0.1378, -0.7077, -0.693, 0.03474, -0.7071, -0.7063, 0.03465, -0.7071, -0.7063, 0.1378, -0.7076, -0.693, 0.138, -0.7076, 0.693, 0.03415, -0.707, 0.7064, 0.03529, -0.707, 0.7063, 0.138, -0.7076, 0.693, 0.138, -0.7077, 0.693, 0.03415, -0.707, 0.7064, 0.2704, -0.7077, 0.6528, 0.138, -0.7077, 0.693, 0.138, -0.7076, 0.693, 0.2704, -0.7077, 0.6528, 0.2704, -0.7077, 0.6528, 0.138, -0.7077, 0.693, 0.3925, -0.7077, 0.5875, 0.2704, -0.7077, 0.6528, 0.2704, -0.7077, 0.6528, 0.3925, -0.7077, 0.5875, 0.3925, -0.7077, 0.5875, 0.2704, -0.7077, 0.6528, 0.4996, -0.7077, 0.4996, 0.3925, -0.7077, 0.5875, 0.3925, -0.7077, 0.5875, 0.4996, -0.7077, 0.4996, 0.4996, -0.7077, 0.4996, 0.3925, -0.7077, 0.5875, 0.5875, -0.7077, 0.3925, 0.4996, -0.7077, 0.4996, 0.4996, -0.7077, 0.4996, 0.5875, -0.7077, 0.3925, 0.5875, -0.7077, 0.3925, 0.4996, -0.7077, 0.4996, 0.6528, -0.7077, 0.2704, 0.5875, -0.7077, 0.3925, 0.5875, -0.7077, 0.3925, 0.6528, -0.7077, 0.2704, 0.6528, -0.7077, 0.2704, 0.5875, -0.7077, 0.3925, 0.693, -0.7077, 0.1378, 0.6528, -0.7077, 0.2704, 0.6528, -0.7077, 0.2704, 0.693, -0.7077, 0.1378, 0.693, -0.7077, 0.1378, 0.6528, -0.7077, 0.2704, 0.7061, -0.7072, 0.0348, 0.693, -0.7077, 0.1378, 0.693, -0.7077, 0.1378, 0.7061, -0.7072, 0.0348, 0.7061, -0.7072, 0.03463, 0.693, -0.7077, 0.1378, 0.7061, -0.7072, -0.03477, 0.7061, -0.7072, 0.03463, 0.7061, -0.7072, 0.0348, 0.7061, -0.7072, -0.03477, 0.7061, -0.7072, 0.0348, 0.7061, -0.7072, -0.0348, -0.04873, 0.0, 0.9988, 0.04907, 0.0, 0.9988, 0.04907, 0.0, 0.9988, -0.04873, 0.0, 0.9988, -0.04873, 0.0, 0.9988, 0.04907, 0.0, 0.9988, -0.0494, 0.0, -0.9988, 0.04906, 0.0, -0.9988, 0.04907, 0.0, -0.9988, -0.0494, 0.0, -0.9988, -0.04941, 0.0, -0.9988, 0.04906, 0.0, -0.9988, 0.0489, 0.0, -0.9988, -0.04907, 0.0, -0.9988, -0.04907, 0.0, -0.9988, 0.0489, 0.0, -0.9988, 0.0489, 0.0, -0.9988, -0.04907, 0.0, -0.9988, -0.7061, -0.7072, -0.0348, -0.7061, -0.7072, 0.03463, -0.7061, -0.7072, -0.03453, -0.7061, -0.7072, -0.0348, -0.7061, -0.7072, 0.0347, -0.7061, -0.7072, 0.03463, -0.693, -0.7077, 0.1378, -0.7061, -0.7072, 0.03463, -0.7061, -0.7072, 0.0347, -0.693, -0.7077, 0.1378, -0.693, -0.7077, 0.1378, -0.7061, -0.7072, 0.03463, -0.6528, -0.7077, 0.2704, -0.693, -0.7077, 0.1378, -0.693, -0.7077, 0.1378, -0.6528, -0.7077, 0.2704, -0.6528, -0.7077, 0.2704, -0.693, -0.7077, 0.1378, -0.5875, -0.7077, 0.3925, -0.6528, -0.7077, 0.2704, -0.6528, -0.7077, 0.2704, -0.5875, -0.7077, 0.3925, -0.5875, -0.7077, 0.3925, -0.6528, -0.7077, 0.2704, -0.4996, -0.7077, 0.4996, -0.5875, -0.7077, 0.3925, -0.5875, -0.7077, 0.3925, -0.4996, -0.7077, 0.4996, -0.4996, -0.7077, 0.4996, -0.5875, -0.7077, 0.3925, -0.3925, -0.7077, 0.5875, -0.4996, -0.7077, 0.4996, -0.4996, -0.7077, 0.4996, -0.3925, -0.7077, 0.5875, -0.3925, -0.7077, 0.5875, -0.4996, -0.7077, 0.4996, -0.2704, -0.7077, 0.6528, -0.3925, -0.7077, 0.5875, -0.3925, -0.7077, 0.5875, -0.2704, -0.7077, 0.6528, -0.2704, -0.7077, 0.6528, -0.3925, -0.7077, 0.5875, -0.1378, -0.7077, 0.693, -0.2704, -0.7077, 0.6528, -0.2704, -0.7077, 0.6528, -0.1378, -0.7077, 0.693, -0.1378, -0.7077, 0.693, -0.2704, -0.7077, 0.6528, -0.03466, -0.7072, 0.7062, -0.1378, -0.7077, 0.693, -0.1378, -0.7077, 0.693, -0.03466, -0.7072, 0.7062, -0.03477, -0.7072, 0.7062, -0.1378, -0.7077, 0.693, 0.03415, -0.707, 0.7064, -0.03477, -0.7072, 0.7062, -0.03466, -0.7072, 0.7062, 0.03415, -0.707, 0.7064, -0.03466, -0.7072, 0.7062, 0.03529, -0.707, 0.7063, 0.03474, -0.7071, -0.7063, -0.03463, -0.7072, -0.7062, 0.03465, -0.7071, -0.7063, 0.03474, -0.7071, -0.7063, -0.035, -0.7072, -0.7062, -0.03463, -0.7072, -0.7062, -0.1378, -0.7077, -0.693, -0.03463, -0.7072, -0.7062, -0.035, -0.7072, -0.7062, -0.1378, -0.7077, -0.693, -0.1378, -0.7077, -0.693, -0.03463, -0.7072, -0.7062, -0.2704, -0.7077, -0.6528, -0.1378, -0.7077, -0.693, -0.1378, -0.7077, -0.693, -0.2704, -0.7077, -0.6528, -0.2704, -0.7077, -0.6528, -0.1378, -0.7077, -0.693, -0.3925, -0.7077, -0.5875, -0.2704, -0.7077, -0.6528, -0.2704, -0.7077, -0.6528, -0.3925, -0.7077, -0.5875, -0.3925, -0.7077, -0.5875, -0.2704, -0.7077, -0.6528, -0.4996, -0.7077, -0.4996, -0.3925, -0.7077, -0.5875, -0.3925, -0.7077, -0.5875, -0.4996, -0.7077, -0.4996, -0.4996, -0.7077, -0.4996, -0.3925, -0.7077, -0.5875, -0.5875, -0.7077, -0.3925, -0.4996, -0.7077, -0.4996, -0.4996, -0.7077, -0.4996, -0.5875, -0.7077, -0.3925, -0.5875, -0.7077, -0.3925, -0.4996, -0.7077, -0.4996, -0.6528, -0.7077, -0.2704, -0.5875, -0.7077, -0.3925, -0.5875, -0.7077, -0.3925, -0.6528, -0.7077, -0.2704, -0.6528, -0.7077, -0.2704, -0.5875, -0.7077, -0.3925, -0.693, -0.7077, -0.1378, -0.6528, -0.7077, -0.2704, -0.6528, -0.7077, -0.2704, -0.693, -0.7077, -0.1378, -0.693, -0.7077, -0.1378, -0.6528, -0.7077, -0.2704, -0.7061, -0.7072, -0.0348, -0.693, -0.7077, -0.1378, -0.693, -0.7077, -0.1378, -0.7061, -0.7072, -0.0348, -0.7061, -0.7072, -0.03453, -0.693, -0.7077, -0.1378, 0.0, -1.0, -6.119e-07, 0.0, -1.0, 4.784e-08, 0.0, -1.0, -4.054e-07, 0.0, -1.0, -6.119e-07, 0.0, -1.0, 1.359e-07, 0.0, -1.0, 4.784e-08, 0.0, -1.0, -2.524e-07, 0.0, -1.0, 1.359e-07, 0.0, -1.0, -6.119e-07, 0.0, -1.0, -2.524e-07, 0.0, -1.0, 1.608e-07, 0.0, -1.0, 1.359e-07, 0.0, -1.0, -3.547e-07, 0.0, -1.0, 1.608e-07, 0.0, -1.0, -2.524e-07, 0.0, -1.0, -3.547e-07, 0.0, -1.0, 3.988e-08, 0.0, -1.0, 1.608e-07, 0.0, -1.0, -2.718e-07, 0.0, -1.0, 3.988e-08, 0.0, -1.0, -3.547e-07, 0.0, -1.0, -2.718e-07, 0.0, -1.0, 0.0, 0.0, -1.0, 3.988e-08, 0.0, -1.0, -3.935e-07, 0.0, -1.0, 0.0, 0.0, -1.0, -2.718e-07, 0.0, -1.0, -3.935e-07, 0.0, -1.0, 1.264e-08, 0.0, -1.0, 0.0, 0.0, -1.0, -2.33e-07, 0.0, -1.0, 1.264e-08, 0.0, -1.0, -3.935e-07, 0.0, -1.0, -2.33e-07, 0.0, -1.0, 1.253e-07, 0.0, -1.0, 1.264e-08, 0.0, -1.0, 0.0, 0.0, -1.0, 1.253e-07, 0.0, -1.0, -2.33e-07, 0.0, -1.0, 0.0, 0.0, -1.0, 0.0, 0.0, -1.0, 1.253e-07, 1.492e-08, -1.0, 0.0, 0.0, -1.0, 0.0, 0.0, -1.0, 0.0, 1.492e-08, -1.0, 0.0, 1.588e-08, -1.0, 0.0, 0.0, -1.0, 0.0, 0.0, -1.0, -9.837e-08, 1.588e-08, -1.0, 0.0, 1.492e-08, -1.0, 0.0, 0.0, -1.0, -9.837e-08, 0.0, -1.0, -2.136e-08, 1.588e-08, -1.0, 0.0, 0.0, -1.0, -6.794e-08, 0.0, -1.0, -2.136e-08, 0.0, -1.0, -9.837e-08, 0.0, -1.0, -6.794e-08, 0.0, -1.0, 0.0, 0.0, -1.0, -2.136e-08, 0.0, -1.0, 0.0, 0.0, -1.0, 0.0, 0.0, -1.0, -6.794e-08, 0.0, -1.0, 0.0, 0.0, -1.0, -9.811e-08, 0.0, -1.0, 0.0, 0.0, -1.0, -3.877e-08, 0.0, -1.0, -9.811e-08, 0.0, -1.0, 0.0, 0.0, -1.0, -3.877e-08, 0.0, -1.0, -2.723e-08, 0.0, -1.0, -9.811e-08, 0.0, -1.0, -3.547e-07, 0.0, -1.0, -2.723e-08, 0.0, -1.0, -3.877e-08, 0.0, -1.0, -3.547e-07, 0.0, -1.0, 1.38e-07, 0.0, -1.0, -2.723e-08, 0.0, -1.0, 1.605e-07, 0.0, -1.0, 1.38e-07, 0.0, -1.0, -3.547e-07, 0.0, -1.0, 1.605e-07, 0.0, -1.0, 1.618e-07, 0.0, -1.0, 1.38e-07, 0.0, -1.0, 2.524e-07, 0.0, -1.0, 1.618e-07, 0.0, -1.0, 1.605e-07, 0.0, -1.0, 2.524e-07, 0.0, -1.0, -1.353e-09, 0.0, -1.0, 1.618e-07, 0.0, -1.0, 2.496e-08, 0.0, -1.0, -1.353e-09, 0.0, -1.0, 2.524e-07, 0.0, -1.0, 2.496e-08, 0.0, -1.0, 7.581e-08, 0.0, -1.0, -1.353e-09, 0.0, -1.0, 7.581e-08, 0.0, -1.0, 2.496e-08, 0.0, -1.0, -4.054e-07, 0.0, -1.0, 7.581e-08, 0.0, -1.0, -4.054e-07, 0.0, -1.0, 4.784e-08, -0.693, -0.7077, 0.1378, -0.7061, -0.7072, 0.03456, -0.7061, -0.7072, 0.03477, -0.693, -0.7077, 0.1378, -0.693, -0.7077, 0.1378, -0.7061, -0.7072, 0.03456, -0.6528, -0.7077, 0.2704, -0.693, -0.7077, 0.1378, -0.693, -0.7077, 0.1378, -0.6528, -0.7077, 0.2704, -0.6528, -0.7077, 0.2704, -0.693, -0.7077, 0.1378, -0.5875, -0.7077, 0.3925, -0.6528, -0.7077, 0.2704, -0.6528, -0.7077, 0.2704, -0.5875, -0.7077, 0.3925, -0.5875, -0.7077, 0.3925, -0.6528, -0.7077, 0.2704, -0.4996, -0.7077, 0.4996, -0.5875, -0.7077, 0.3925, -0.5875, -0.7077, 0.3925, -0.4996, -0.7077, 0.4996, -0.4996, -0.7077, 0.4996, -0.5875, -0.7077, 0.3925, -0.3925, -0.7077, 0.5875, -0.4996, -0.7077, 0.4996, -0.4996, -0.7077, 0.4996, -0.3925, -0.7077, 0.5875, -0.3925, -0.7077, 0.5875, -0.4996, -0.7077, 0.4996, -0.2704, -0.7077, 0.6528, -0.3925, -0.7077, 0.5875, -0.3925, -0.7077, 0.5875, -0.2704, -0.7077, 0.6528, -0.2704, -0.7077, 0.6528, -0.3925, -0.7077, 0.5875, -0.1376, -0.7077, 0.693, -0.2704, -0.7077, 0.6528, -0.2704, -0.7077, 0.6528, -0.1376, -0.7077, 0.693, -0.1375, -0.7076, 0.6931, -0.2704, -0.7077, 0.6528, -0.03516, -0.707, 0.7063, -0.1375, -0.7076, 0.6931, -0.1376, -0.7077, 0.693, -0.03516, -0.707, 0.7063, -0.03427, -0.7071, 0.7063, -0.1375, -0.7076, 0.6931, -0.138, -0.7076, -0.693, -0.03504, -0.7071, -0.7062, -0.03469, -0.7071, -0.7062, -0.138, -0.7076, -0.693, -0.1386, -0.7072, -0.6933, -0.03504, -0.7071, -0.7062, -0.2704, -0.7077, -0.6528, -0.1386, -0.7072, -0.6933, -0.138, -0.7076, -0.693, -0.2704, -0.7077, -0.6528, -0.2704, -0.7077, -0.6528, -0.1386, -0.7072, -0.6933, -0.3925, -0.7077, -0.5875, -0.2704, -0.7077, -0.6528, -0.2704, -0.7077, -0.6528, -0.3925, -0.7077, -0.5875, -0.3925, -0.7077, -0.5875, -0.2704, -0.7077, -0.6528, -0.4996, -0.7077, -0.4996, -0.3925, -0.7077, -0.5875, -0.3925, -0.7077, -0.5875, -0.4996, -0.7077, -0.4996, -0.4996, -0.7077, -0.4996, -0.3925, -0.7077, -0.5875, -0.5875, -0.7077, -0.3925, -0.4996, -0.7077, -0.4996, -0.4996, -0.7077, -0.4996, -0.5875, -0.7077, -0.3925, -0.5875, -0.7077, -0.3925, -0.4996, -0.7077, -0.4996, -0.6528, -0.7077, -0.2704, -0.5875, -0.7077, -0.3925, -0.5875, -0.7077, -0.3925, -0.6528, -0.7077, -0.2704, -0.6528, -0.7077, -0.2704, -0.5875, -0.7077, -0.3925, -0.693, -0.7077, -0.1378, -0.6528, -0.7077, -0.2704, -0.6528, -0.7077, -0.2704, -0.693, -0.7077, -0.1378, -0.693, -0.7077, -0.1378, -0.6528, -0.7077, -0.2704, -0.7061, -0.7072, -0.03478, -0.693, -0.7077, -0.1378, -0.693, -0.7077, -0.1378, -0.7061, -0.7072, -0.03478, -0.7061, -0.7072, -0.03456, -0.693, -0.7077, -0.1378, -0.7061, -0.7072, 0.03456, -0.7061, -0.7072, -0.03456, -0.7061, -0.7072, -0.03478, -0.7061, -0.7072, 0.03456, -0.7061, -0.7072, -0.03478, -0.7061, -0.7072, 0.03477, 0.9808, 0.0, -0.1951, 0.9988, 0.0, -0.04907, 0.9988, 0.0, -0.04907, 0.9808, 0.0, -0.1951, 0.9808, 0.0, -0.1951, 0.9988, 0.0, -0.04907, 0.9239, 0.0, -0.3827, 0.9808, 0.0, -0.1951, 0.9808, 0.0, -0.1951, 0.9239, 0.0, -0.3827, 0.9239, 0.0, -0.3827, 0.9808, 0.0, -0.1951, 0.8315, 0.0, -0.5556, 0.9239, 0.0, -0.3827, 0.9239, 0.0, -0.3827, 0.8315, 0.0, -0.5556, 0.8315, 0.0, -0.5556, 0.9239, 0.0, -0.3827, 0.7071, 0.0, -0.7071, 0.8315, 0.0, -0.5556, 0.8315, 0.0, -0.5556, 0.7071, 0.0, -0.7071, 0.7071, 0.0, -0.7071, 0.8315, 0.0, -0.5556, 0.5556, 0.0, -0.8315, 0.7071, 0.0, -0.7071, 0.7071, 0.0, -0.7071, 0.5556, 0.0, -0.8315, 0.5556, 0.0, -0.8315, 0.7071, 0.0, -0.7071, 0.3827, 0.0, -0.9239, 0.5556, 0.0, -0.8315, 0.5556, 0.0, -0.8315, 0.3827, 0.0, -0.9239, 0.3827, 0.0, -0.9239, 0.5556, 0.0, -0.8315, 0.1949, 0.0, -0.9808, 0.3827, 0.0, -0.9239, 0.3827, 0.0, -0.9239, 0.1949, 0.0, -0.9808, 0.1949, 0.0, -0.9808, 0.3827, 0.0, -0.9239, 0.0489, 0.0, -0.9988, 0.1949, 0.0, -0.9808, 0.1949, 0.0, -0.9808, 0.0489, 0.0, -0.9988, 0.0489, 0.0, -0.9988, 0.1949, 0.0, -0.9808, 0.1953, 0.0, 0.9808, 0.04924, 0.0, 0.9988, 0.04924, 0.0, 0.9988, 0.1953, 0.0, 0.9808, 0.1953, 0.0, 0.9808, 0.04924, 0.0, 0.9988, 0.3827, 0.0, 0.9239, 0.1953, 0.0, 0.9808, 0.1953, 0.0, 0.9808, 0.3827, 0.0, 0.9239, 0.3827, 0.0, 0.9239, 0.1953, 0.0, 0.9808, 0.5556, 0.0, 0.8315, 0.3827, 0.0, 0.9239, 0.3827, 0.0, 0.9239, 0.5556, 0.0, 0.8315, 0.5556, 0.0, 0.8315, 0.3827, 0.0, 0.9239, 0.7071, 0.0, 0.7071, 0.5556, 0.0, 0.8315, 0.5556, 0.0, 0.8315, 0.7071, 0.0, 0.7071, 0.7071, 0.0, 0.7071, 0.5556, 0.0, 0.8315, 0.8315, 0.0, 0.5556, 0.7071, 0.0, 0.7071, 0.7071, 0.0, 0.7071, 0.8315, 0.0, 0.5556, 0.8315, 0.0, 0.5556, 0.7071, 0.0, 0.7071, 0.9239, 0.0, 0.3827, 0.8315, 0.0, 0.5556, 0.8315, 0.0, 0.5556, 0.9239, 0.0, 0.3827, 0.9239, 0.0, 0.3827, 0.8315, 0.0, 0.5556, 0.9808, 0.0, 0.1951, 0.9239, 0.0, 0.3827, 0.9239, 0.0, 0.3827, 0.9808, 0.0, 0.1951, 0.9808, 0.0, 0.1951, 0.9239, 0.0, 0.3827, 0.9988, 0.0, 0.04907, 0.9808, 0.0, 0.1951, 0.9808, 0.0, 0.1951, 0.9988, 0.0, 0.04907, 0.9988, 0.0, 0.04907, 0.9808, 0.0, 0.1951, 0.9988, 0.0, 0.04907, 0.9988, 0.0, 0.04907, 0.9988, 0.0, -0.04907, 0.9988, 0.0, 0.04907, 0.9988, 0.0, -0.04907, 0.9988, 0.0, -0.04907, 0.7061, -0.7072, 0.03487, 0.7061, -0.7072, -0.03442, 0.7061, -0.7072, 0.03456, 0.7061, -0.7072, 0.03487, 0.7061, -0.7072, -0.03501, 0.7061, -0.7072, -0.03442, 0.693, -0.7077, -0.1378, 0.7061, -0.7072, -0.03442, 0.7061, -0.7072, -0.03501, 0.693, -0.7077, -0.1378, 0.693, -0.7077, -0.1378, 0.7061, -0.7072, -0.03442, 0.6528, -0.7077, -0.2704, 0.693, -0.7077, -0.1378, 0.693, -0.7077, -0.1378, 0.6528, -0.7077, -0.2704, 0.6528, -0.7077, -0.2704, 0.693, -0.7077, -0.1378, 0.5875, -0.7077, -0.3925, 0.6528, -0.7077, -0.2704, 0.6528, -0.7077, -0.2704, 0.5875, -0.7077, -0.3925, 0.5875, -0.7077, -0.3925, 0.6528, -0.7077, -0.2704, 0.4996, -0.7077, -0.4996, 0.5875, -0.7077, -0.3925, 0.5875, -0.7077, -0.3925, 0.4996, -0.7077, -0.4996, 0.4996, -0.7077, -0.4996, 0.5875, -0.7077, -0.3925, 0.3925, -0.7077, -0.5875, 0.4996, -0.7077, -0.4996, 0.4996, -0.7077, -0.4996, 0.3925, -0.7077, -0.5875, 0.3925, -0.7077, -0.5875, 0.4996, -0.7077, -0.4996, 0.2704, -0.7077, -0.6528, 0.3925, -0.7077, -0.5875, 0.3925, -0.7077, -0.5875, 0.2704, -0.7077, -0.6528, 0.2704, -0.7077, -0.6528, 0.3925, -0.7077, -0.5875, 0.1378, -0.7077, -0.693, 0.2704, -0.7077, -0.6528, 0.2704, -0.7077, -0.6528, 0.1378, -0.7077, -0.693, 0.1378, -0.7077, -0.693, 0.2704, -0.7077, -0.6528, 0.03459, -0.7072, -0.7062, 0.1378, -0.7077, -0.693, 0.1378, -0.7077, -0.693, 0.03459, -0.7072, -0.7062, 0.03493, -0.7071, -0.7062, 0.1378, -0.7077, -0.693, 0.03459, -0.7072, -0.7062, -0.03504, -0.7071, -0.7062, 0.03493, -0.7071, -0.7062, 0.03459, -0.7072, -0.7062, -0.03469, -0.7071, -0.7062, -0.03504, -0.7071, -0.7062, -0.03516, -0.707, 0.7063, 0.03479, -0.7072, 0.7062, -0.03427, -0.7071, 0.7063, -0.03516, -0.707, 0.7063, 0.03478, -0.7072, 0.7062, 0.03479, -0.7072, 0.7062, 0.1378, -0.7077, 0.693, 0.03479, -0.7072, 0.7062, 0.03478, -0.7072, 0.7062, 0.1378, -0.7077, 0.693, 0.1378, -0.7077, 0.693, 0.03479, -0.7072, 0.7062, 0.2704, -0.7077, 0.6528, 0.1378, -0.7077, 0.693, 0.1378, -0.7077, 0.693, 0.2704, -0.7077, 0.6528, 0.2704, -0.7077, 0.6528, 0.1378, -0.7077, 0.693, 0.3925, -0.7077, 0.5875, 0.2704, -0.7077, 0.6528, 0.2704, -0.7077, 0.6528, 0.3925, -0.7077, 0.5875, 0.3925, -0.7077, 0.5875, 0.2704, -0.7077, 0.6528, 0.4996, -0.7077, 0.4996, 0.3925, -0.7077, 0.5875, 0.3925, -0.7077, 0.5875, 0.4996, -0.7077, 0.4996, 0.4996, -0.7077, 0.4996, 0.3925, -0.7077, 0.5875, 0.5875, -0.7077, 0.3925, 0.4996, -0.7077, 0.4996, 0.4996, -0.7077, 0.4996, 0.5875, -0.7077, 0.3925, 0.5875, -0.7077, 0.3925, 0.4996, -0.7077, 0.4996, 0.6528, -0.7077, 0.2704, 0.5875, -0.7077, 0.3925, 0.5875, -0.7077, 0.3925, 0.6528, -0.7077, 0.2704, 0.6528, -0.7077, 0.2704, 0.5875, -0.7077, 0.3925, 0.693, -0.7077, 0.1378, 0.6528, -0.7077, 0.2704, 0.6528, -0.7077, 0.2704, 0.693, -0.7077, 0.1378, 0.693, -0.7077, 0.1378, 0.6528, -0.7077, 0.2704, 0.7061, -0.7072, 0.03487, 0.693, -0.7077, 0.1378, 0.693, -0.7077, 0.1378, 0.7061, -0.7072, 0.03487, 0.7061, -0.7072, 0.03456, 0.693, -0.7077, 0.1378, -0.9808, 0.0, 0.1951, -0.9988, 0.0, 0.04907, -0.9988, 0.0, 0.04907, -0.9808, 0.0, 0.1951, -0.9808, 0.0, 0.1951, -0.9988, 0.0, 0.04907, -0.9239, 0.0, 0.3827, -0.9808, 0.0, 0.1951, -0.9808, 0.0, 0.1951, -0.9239, 0.0, 0.3827, -0.9239, 0.0, 0.3827, -0.9808, 0.0, 0.1951, -0.8315, -9.169e-07, 0.5556, -0.9239, 0.0, 0.3827, -0.9239, 0.0, 0.3827, -0.8315, -9.169e-07, 0.5556, -0.8315, -8.523e-08, 0.5556, -0.9239, 0.0, 0.3827, -0.7071, -8.317e-07, 0.7071, -0.8315, -8.523e-08, 0.5556, -0.8315, -9.169e-07, 0.5556, -0.7071, -8.317e-07, 0.7071, -0.7071, 0.0, 0.7071, -0.8315, -8.523e-08, 0.5556, -0.5556, -2.038e-07, 0.8315, -0.7071, 0.0, 0.7071, -0.7071, -8.317e-07, 0.7071, -0.5556, -2.038e-07, 0.8315, -0.5556, -1.894e-08, 0.8315, -0.7071, 0.0, 0.7071, -0.3827, -1.849e-07, 0.9239, -0.5556, -1.894e-08, 0.8315, -0.5556, -2.038e-07, 0.8315, -0.3827, -1.849e-07, 0.9239, -0.3827, 0.0, 0.9239, -0.5556, -1.894e-08, 0.8315, -0.1948, 0.0, 0.9809, -0.3827, 0.0, 0.9239, -0.3827, -1.849e-07, 0.9239, -0.1948, 0.0, 0.9809, -0.1948, 0.0, 0.9809, -0.3827, 0.0, 0.9239, -0.04873, 0.0, 0.9988, -0.1948, 0.0, 0.9809, -0.1948, 0.0, 0.9809, -0.04873, 0.0, 0.9988, -0.04873, 0.0, 0.9988, -0.1948, 0.0, 0.9809, -0.1954, 0.0, -0.9807, -0.04941, 0.0, -0.9988, -0.0494, 0.0, -0.9988, -0.1954, 0.0, -0.9807, -0.1954, 0.0, -0.9807, -0.04941, 0.0, -0.9988, -0.3827, 0.0, -0.9239, -0.1954, 0.0, -0.9807, -0.1954, 0.0, -0.9807, -0.3827, 0.0, -0.9239, -0.3827, 0.0, -0.9239, -0.1954, 0.0, -0.9807, -0.5556, 0.0, -0.8315, -0.3827, 0.0, -0.9239, -0.3827, 0.0, -0.9239, -0.5556, 0.0, -0.8315, -0.5556, 0.0, -0.8315, -0.3827, 0.0, -0.9239, -0.7071, 0.0, -0.7071, -0.5556, 0.0, -0.8315, -0.5556, 0.0, -0.8315, -0.7071, 0.0, -0.7071, -0.7071, 0.0, -0.7071, -0.5556, 0.0, -0.8315, -0.8315, 0.0, -0.5556, -0.7071, 0.0, -0.7071, -0.7071, 0.0, -0.7071, -0.8315, 0.0, -0.5556, -0.8315, 0.0, -0.5556, -0.7071, 0.0, -0.7071, -0.9239, 0.0, -0.3827, -0.8315, 0.0, -0.5556, -0.8315, 0.0, -0.5556, -0.9239, 0.0, -0.3827, -0.9239, 0.0, -0.3827, -0.8315, 0.0, -0.5556, -0.9808, 0.0, -0.1951, -0.9239, 0.0, -0.3827, -0.9239, 0.0, -0.3827, -0.9808, 0.0, -0.1951, -0.9808, 0.0, -0.1951, -0.9239, 0.0, -0.3827, -0.9988, 0.0, -0.04907, -0.9808, 0.0, -0.1951, -0.9808, 0.0, -0.1951, -0.9988, 0.0, -0.04907, -0.9988, 0.0, -0.04907, -0.9808, 0.0, -0.1951, -0.9988, 0.0, -0.04907, -0.9988, 0.0, -0.04907, -0.9988, 0.0, 0.04907, -0.9988, 0.0, -0.04907, -0.9988, 0.0, 0.04907, -0.9988, 0.0, 0.04907, 0.0, -1.0, 7.581e-08, 0.0, -1.0, 2.496e-08, 0.0, -1.0, -4.054e-07, 0.0, -1.0, 7.581e-08, 0.0, -1.0, -4.054e-07, 0.0, -1.0, 4.784e-08, 0.0, -1.0, -6.119e-07, 0.0, -1.0, 4.784e-08, 0.0, -1.0, -4.054e-07, 0.0, -1.0, -6.119e-07, 0.0, -1.0, 1.359e-07, 0.0, -1.0, 4.784e-08, 0.0, -1.0, -2.524e-07, 0.0, -1.0, 1.359e-07, 0.0, -1.0, -6.119e-07, 0.0, -1.0, -2.524e-07, 0.0, -1.0, 1.608e-07, 0.0, -1.0, 1.359e-07, 0.0, -1.0, -3.547e-07, 0.0, -1.0, 1.608e-07, 0.0, -1.0, -2.524e-07, 0.0, -1.0, -3.547e-07, 0.0, -1.0, 3.988e-08, 0.0, -1.0, 1.608e-07, 0.0, -1.0, -2.718e-07, 0.0, -1.0, 3.988e-08, 0.0, -1.0, -3.547e-07, 0.0, -1.0, -2.718e-07, 0.0, -1.0, 0.0, 0.0, -1.0, 3.988e-08, 0.0, -1.0, -3.935e-07, 0.0, -1.0, 0.0, 0.0, -1.0, -2.718e-07, 0.0, -1.0, -3.935e-07, 0.0, -1.0, 1.264e-08, 0.0, -1.0, 0.0, 0.0, -1.0, -2.33e-07, 0.0, -1.0, 1.264e-08, 0.0, -1.0, -3.935e-07, 0.0, -1.0, -2.33e-07, 0.0, -1.0, 1.253e-07, 0.0, -1.0, 1.264e-08, 0.0, -1.0, 0.0, 0.0, -1.0, 1.253e-07, 0.0, -1.0, -2.33e-07, 0.0, -1.0, 0.0, 0.0, -1.0, 0.0, 0.0, -1.0, 1.253e-07, 1.492e-08, -1.0, 0.0, 0.0, -1.0, 0.0, 0.0, -1.0, 0.0, 1.492e-08, -1.0, 0.0, 1.588e-08, -1.0, 0.0, 0.0, -1.0, 0.0, 1.492e-08, -1.0, 0.0, 1.588e-08, -1.0, 0.0, 1.492e-08, -1.0, 0.0, 1.492e-08, -1.0, 0.0, 1.588e-08, -1.0, 0.0, 1.588e-08, -1.0, 0.0, 1.588e-08, -1.0, 0.0, 1.492e-08, -1.0, 0.0, 1.492e-08, -1.0, 0.0, 1.588e-08, -1.0, 0.0, 1.492e-08, -1.0, 0.0, 1.588e-08, -1.0, 0.0, 0.0, -1.0, -9.837e-08, 1.588e-08, -1.0, 0.0, 1.492e-08, -1.0, 0.0, 0.0, -1.0, -9.837e-08, 0.0, -1.0, -2.137e-08, 1.588e-08, -1.0, 0.0, 0.0, -1.0, -6.794e-08, 0.0, -1.0, -2.137e-08, 0.0, -1.0, -9.837e-08, 0.0, -1.0, -6.794e-08, 0.0, -1.0, 0.0, 0.0, -1.0, -2.137e-08, 0.0, -1.0, 0.0, 0.0, -1.0, 0.0, 0.0, -1.0, -6.794e-08, 0.0, -1.0, 0.0, 0.0, -1.0, -9.811e-08, 0.0, -1.0, 0.0, 0.0, -1.0, -3.877e-08, 0.0, -1.0, -9.811e-08, 0.0, -1.0, 0.0, 0.0, -1.0, -3.877e-08, 0.0, -1.0, -2.723e-08, 0.0, -1.0, -9.811e-08, 0.0, -1.0, -3.547e-07, 0.0, -1.0, -2.723e-08, 0.0, -1.0, -3.877e-08, 0.0, -1.0, -3.547e-07, 0.0, -1.0, 1.38e-07, 0.0, -1.0, -2.723e-08, 0.0, -1.0, 1.605e-07, 0.0, -1.0, 1.38e-07, 0.0, -1.0, -3.547e-07, 0.0, -1.0, 1.605e-07, 0.0, -1.0, 1.618e-07, 0.0, -1.0, 1.38e-07, 0.0, -1.0, 2.524e-07, 0.0, -1.0, 1.618e-07, 0.0, -1.0, 1.605e-07, 0.0, -1.0, 2.524e-07, 0.0, -1.0, -1.353e-09, 0.0, -1.0, 1.618e-07, 0.0, -1.0, 2.496e-08, 0.0, -1.0, -1.353e-09, 0.0, -1.0, 2.524e-07, 0.0, -1.0, 2.496e-08, 0.0, -1.0, 7.581e-08, 0.0, -1.0, -1.353e-09])] * 3)])
me_sign_gameplay01_physics = bpy.data.meshes.new('sign_gameplay01_physics')
me_sign_gameplay01_physics.from_pydata([(31.32, -2.5, -12.0), (33.89, -2.5, -10.89), (-31.32, -2.5, -12.0), (-33.89, -2.5, -10.89), (-33.89, -2.5, 10.89), (33.89, -2.5, 10.89), (-35.0, -2.5, 8.317), (-35.0, -2.5, -8.317), (31.32, -2.5, 12.0), (-31.32, -2.5, 12.0), (-31.32, -6e-06, 12.0), (-33.89, -6e-06, 10.89), (33.89, 7e-06, -10.89), (31.32, 7e-06, -12.0), (-33.89, 4e-06, -10.89), (-35.0, 2e-06, -8.317), (-31.32, 4e-06, -12.0), (-35.0, -5e-06, 8.317), (31.32, -4e-06, 12.0), (35.0, 6e-06, -8.317), (35.0, -2e-06, 8.317), (33.89, -3e-06, 10.89), (35.0, -2.5, -8.317), (35.0, -2.5, 8.317)], [], [(0, 1, 2), (1, 3, 2), (1, 4, 3), (1, 5, 4), (6, 7, 4), (7, 3, 4), (8, 9, 5), (9, 4, 5), (4, 10, 11), (4, 9, 10), (4, 11, 6), (12, 1, 0), (12, 0, 13), (14, 15, 16), (16, 15, 17), (16, 17, 11), (16, 11, 10), (16, 10, 18), (16, 18, 13), (13, 18, 19), (13, 19, 12), (19, 18, 20), (20, 18, 21), (19, 1, 12), (14, 3, 7), (14, 7, 15), (3, 14, 2), (14, 16, 2), (6, 11, 17), (17, 15, 6), (6, 15, 7), (5, 22, 23), (5, 1, 22), (5, 18, 8), (5, 21, 18), (5, 23, 21), (20, 23, 19), (19, 23, 22), (19, 22, 1), (21, 23, 20), (10, 8, 18), (10, 9, 8), (0, 2, 16), (0, 16, 13)])
me_sign_gameplay01_physics.polygons.foreach_set('use_smooth', [True] * 44)
_uv = me_sign_gameplay01_physics.uv_layers.new(name='UVMap')
_uv.uv.foreach_set('vector', [0.0, 0.0, 0.0, 0.0, 0.0, 0.0, 0.0, 0.0, 0.0, 0.0, 0.0, 0.0, 0.0, 0.0, 0.0, 0.0, 0.0, 0.0, 0.0, 0.0, 0.0, 0.0, 0.0, 0.0, 0.0, 0.0, 0.0, 0.0, 0.0, 0.0, 0.0, 0.0, 0.0, 0.0, 0.0, 0.0, 0.0, 0.0, 0.0, 0.0, 0.0, 0.0, 0.0, 0.0, 0.0, 0.0, 0.0, 0.0, 0.0, 0.0, 0.0, 0.0, 0.0, 0.0, 0.0, 0.0, 0.0, 0.0, 0.0, 0.0, 0.0, 0.0, 0.0, 0.0, 0.0, 0.0, 0.0, 0.0, 0.0, 0.0, 0.0, 0.0, 0.0, 0.0, 0.0, 0.0, 0.0, 0.0, 0.0, 0.0, 0.0, 0.0, 0.0, 0.0, 0.0, 0.0, 0.0, 0.0, 0.0, 0.0, 0.0, 0.0, 0.0, 0.0, 0.0, 0.0, 0.0, 0.0, 0.0, 0.0, 0.0, 0.0, 0.0, 0.0, 0.0, 0.0, 0.0, 0.0, 0.0, 0.0, 0.0, 0.0, 0.0, 0.0, 0.0, 0.0, 0.0, 0.0, 0.0, 0.0, 0.0, 0.0, 0.0, 0.0, 0.0, 0.0, 0.0, 0.0, 0.0, 0.0, 0.0, 0.0, 0.0, 0.0, 0.0, 0.0, 0.0, 0.0, 0.0, 0.0, 0.0, 0.0, 0.0, 0.0, 0.0, 0.0, 0.0, 0.0, 0.0, 0.0, 0.0, 0.0, 0.0, 0.0, 0.0, 0.0, 0.0, 0.0, 0.0, 0.0, 0.0, 0.0, 0.0, 0.0, 0.0, 0.0, 0.0, 0.0, 0.0, 0.0, 0.0, 0.0, 0.0, 0.0, 0.0, 0.0, 0.0, 0.0, 0.0, 0.0, 0.0, 0.0, 0.0, 0.0, 0.0, 0.0, 0.0, 0.0, 0.0, 0.0, 0.0, 0.0, 0.0, 0.0, 0.0, 0.0, 0.0, 0.0, 0.0, 0.0, 0.0, 0.0, 0.0, 0.0, 0.0, 0.0, 0.0, 0.0, 0.0, 0.0, 0.0, 0.0, 0.0, 0.0, 0.0, 0.0, 0.0, 0.0, 0.0, 0.0, 0.0, 0.0, 0.0, 0.0, 0.0, 0.0, 0.0, 0.0, 0.0, 0.0, 0.0, 0.0, 0.0, 0.0, 0.0, 0.0, 0.0, 0.0, 0.0, 0.0, 0.0, 0.0, 0.0, 0.0, 0.0, 0.0, 0.0, 0.0, 0.0, 0.0, 0.0, 0.0, 0.0, 0.0, 0.0, 0.0, 0.0, 0.0, 0.0, 0.0, 0.0, 0.0, 0.0, 0.0])
me_sign_gameplay01_physics.materials.append(mat_phy)
me_sign_gameplay01_physics.use_remesh_fix_poles = True
me_sign_gameplay01_physics.use_remesh_preserve_attributes = False
me_sign_gameplay01_physics.use_mirror_vertex_groups = False
me_sign_gameplay01_physics.update()
me_sign_gameplay01_physics.normals_split_custom_set([tuple(v) for v in zip(*[iter([0.2083, 0.9779, 0.01664, 1.0, 0.003841, 0.005042, 0.649, 0.7604, -0.02485, 1.0, 0.003841, 0.005042, 1.0, 0.005825, -0.005781, 0.649, 0.7604, -0.02485, 1.0, 0.003841, 0.005042, 1.0, -0.005165, -0.003949, 1.0, 0.005825, -0.005781, 1.0, 0.003841, 0.005042, 0.9999, -0.009416, 0.007204, 1.0, -0.005165, -0.003949, 0.1883, -0.05669, -0.9805, 0.6142, 0.0799, -0.7851, 1.0, -0.005165, -0.003949, 0.6142, 0.0799, -0.7851, 1.0, 0.005825, -0.005781, 1.0, -0.005165, -0.003949, 0.2123, -0.9772, 0.008473, 0.6637, -0.7479, -0.01268, 0.9999, -0.009416, 0.007204, 0.6637, -0.7479, -0.01268, 1.0, -0.005165, -0.003949, 0.9999, -0.009416, 0.007204, 1.0, -0.005165, -0.003949, -0.979, -0.204, -0.003444, -0.9786, -0.125, -0.1632, 1.0, -0.005165, -0.003949, 0.6637, -0.7479, -0.01268, -0.979, -0.204, -0.003444, 1.0, -0.005165, -0.003949, -0.9786, -0.125, -0.1632, 0.1883, -0.05669, -0.9805, -0.2641, 0.7658, 0.5864, 1.0, 0.003841, 0.005042, 0.2083, 0.9779, 0.01664, -0.2641, 0.7658, 0.5864, 0.2083, 0.9779, 0.01664, -0.9948, 0.1016, 0.001701, -0.2029, 0.6924, -0.6924, -0.5967, 0.02477, -0.8021, -0.9949, 0.1004, -0.0009172, -0.9949, 0.1004, -0.0009172, -0.5967, 0.02477, -0.8021, -0.8888, -0.02648, -0.4575, -0.9949, 0.1004, -0.0009172, -0.8888, -0.02648, -0.4575, -0.9786, -0.125, -0.1632, -0.9949, 0.1004, -0.0009172, -0.9786, -0.125, -0.1632, -0.979, -0.204, -0.003444, -0.9949, 0.1004, -0.0009172, -0.979, -0.204, -0.003444, -0.9986, -0.05353, 0.001739, -0.9949, 0.1004, -0.0009172, -0.9986, -0.05353, 0.001739, -0.9948, 0.1016, 0.001701, -0.9948, 0.1016, 0.001701, -0.9986, -0.05353, 0.001739, -0.8497, 0.03037, 0.5264, -0.9948, 0.1016, 0.001701, -0.8497, 0.03037, 0.5264, -0.2641, 0.7658, 0.5864, -0.8497, 0.03037, 0.5264, -0.9986, -0.05353, 0.001739, -0.8109, -0.03375, 0.5842, -0.8109, -0.03375, 0.5842, -0.9986, -0.05353, 0.001739, -0.2641, -0.5864, 0.7657, -0.8497, 0.03037, 0.5264, 1.0, 0.003841, 0.005042, -0.2641, 0.7658, 0.5864, -0.2029, 0.6924, -0.6924, 1.0, 0.005825, -0.005781, 0.6142, 0.0799, -0.7851, -0.2029, 0.6924, -0.6924, 0.6142, 0.0799, -0.7851, -0.5967, 0.02477, -0.8021, 1.0, 0.005825, -0.005781, -0.2029, 0.6924, -0.6924, 0.649, 0.7604, -0.02485, -0.2029, 0.6924, -0.6924, -0.9949, 0.1004, -0.0009172, 0.649, 0.7604, -0.02485, 0.1883, -0.05669, -0.9805, -0.9786, -0.125, -0.1632, -0.8888, -0.02648, -0.4575, -0.8888, -0.02648, -0.4575, -0.5967, 0.02477, -0.8021, 0.1883, -0.05669, -0.9805, 0.1883, -0.05669, -0.9805, -0.5967, 0.02477, -0.8021, 0.6142, 0.0799, -0.7851, 0.9999, -0.009416, 0.007204, 0.663, 0.04309, 0.7473, 0.1884, -0.05655, 0.9805, 0.9999, -0.009416, 0.007204, 1.0, 0.003841, 0.005042, 0.663, 0.04309, 0.7473, 0.9999, -0.009416, 0.007204, -0.9986, -0.05353, 0.001739, 0.2123, -0.9772, 0.008473, 0.9999, -0.009416, 0.007204, -0.2641, -0.5864, 0.7657, -0.9986, -0.05353, 0.001739, 0.9999, -0.009416, 0.007204, 0.1884, -0.05655, 0.9805, -0.2641, -0.5864, 0.7657, -0.8109, -0.03375, 0.5842, 0.1884, -0.05655, 0.9805, -0.8497, 0.03037, 0.5264, -0.8497, 0.03037, 0.5264, 0.1884, -0.05655, 0.9805, 0.663, 0.04309, 0.7473, -0.8497, 0.03037, 0.5264, 0.663, 0.04309, 0.7473, 1.0, 0.003841, 0.005042, -0.2641, -0.5864, 0.7657, 0.1884, -0.05655, 0.9805, -0.8109, -0.03375, 0.5842, -0.979, -0.204, -0.003444, 0.2123, -0.9772, 0.008473, -0.9986, -0.05353, 0.001739, -0.979, -0.204, -0.003444, 0.6637, -0.7479, -0.01268, 0.2123, -0.9772, 0.008473, 0.2083, 0.9779, 0.01664, 0.649, 0.7604, -0.02485, -0.9949, 0.1004, -0.0009172, 0.2083, 0.9779, 0.01664, -0.9949, 0.1004, -0.0009172, -0.9948, 0.1016, 0.001701])] * 3)])
arm_sign_gameplay01_qc_skeleton = bpy.data.armatures.new('sign_gameplay01.qc_skeleton')  # bones are not reproduced

# ---- objects
ob_sign_gameplay01_qc_skeleton = bpy.data.objects.new('sign_gameplay01.qc_skeleton', arm_sign_gameplay01_qc_skeleton)
ob_sign_gameplay01 = bpy.data.objects.new('sign_gameplay01', me_sign_gameplay01)
ob_sign_gameplay01_physics = bpy.data.objects.new('sign_gameplay01_physics', me_sign_gameplay01_physics)

# ---- transforms, parenting, visibility, modifiers, constraints
ob_sign_gameplay01_qc_skeleton.location = (0.0, 0.0, 0.0)
ob_sign_gameplay01_qc_skeleton.show_in_front = True
ob_sign_gameplay01_qc_skeleton.lineart.crease_threshold = 0.0
ob_sign_gameplay01.parent = ob_sign_gameplay01_qc_skeleton
ob_sign_gameplay01.location = (0.0, 0.0, 0.0)
ob_sign_gameplay01.lineart.crease_threshold = 0.0
_vg = ob_sign_gameplay01.vertex_groups.new(name='static_prop')
_vg.add([0, 1, 2, 3, 4, 5, 6, 7, 8, 9, 10, 11, 12, 13, 14, 15, 16, 17, 18, 19, 20, 21, 22, 23, 24, 25, 26, 27, 28, 29, 30, 31, 32, 33, 34, 35, 36, 37, 38, 39, 40, 41, 42, 43, 44, 45, 46, 47, 48, 49, 50, 51, 52, 53, 54, 55, 56, 57, 58, 59, 60, 61, 62, 63, 64, 65, 66, 67, 68, 69, 70, 71, 72, 73, 74, 75, 76, 77, 78, 79, 80, 81, 82, 83, 84, 85, 86, 87, 88, 89, 90, 91, 92, 93, 94, 95, 96, 97, 98, 99, 100, 101, 102, 103, 104, 105, 106, 107, 108, 109, 110, 111, 112, 113, 114, 115, 116, 117, 118, 119, 120, 121, 122, 123, 124, 125, 126, 127, 128, 129, 130, 131, 132, 133, 134, 135, 136, 137, 138, 139, 140, 141, 142, 143, 144, 145, 146, 147, 148, 149, 150, 151, 152, 153, 154, 155, 156, 157, 158, 159, 160, 161, 162, 163, 164, 165, 166, 167, 168, 169, 170, 171, 172, 173, 174, 175, 176, 177, 178, 179, 180, 181, 182, 183, 184, 185, 186, 187, 188, 189, 190, 191, 192, 193, 194, 195, 196, 197, 198, 199, 200, 201, 202, 203, 204, 205, 206, 207, 208, 209, 210, 211, 212, 213, 214, 215, 216, 217, 218, 219, 220, 221, 222, 223, 224, 225, 226, 227, 228, 229, 230, 231, 232, 233, 234, 235, 236, 237, 238, 239, 240, 241, 242, 243, 244, 245, 246, 247], 1.0, 'REPLACE')
_m = ob_sign_gameplay01.modifiers.new('Armature', 'ARMATURE')
_m.object = ob_sign_gameplay01_qc_skeleton
ob_sign_gameplay01_physics.parent = ob_sign_gameplay01_qc_skeleton
ob_sign_gameplay01_physics.location = (0.0, 0.0, 0.0)
ob_sign_gameplay01_physics.display_type = 'SOLID'
ob_sign_gameplay01_physics.show_wire = True
ob_sign_gameplay01_physics.lineart.crease_threshold = 0.0
_vg = ob_sign_gameplay01_physics.vertex_groups.new(name='static_prop')
_vg.add([0, 1, 2, 3, 4, 5, 6, 7, 8, 9, 10, 11, 12, 13, 14, 15, 16, 17, 18, 19, 20, 21, 22, 23], 1.0, 'REPLACE')
_m = ob_sign_gameplay01_physics.modifiers.new('Armature', 'ARMATURE')
_m.object = ob_sign_gameplay01_qc_skeleton

# ---- collection membership
scene.collection.objects.link(ob_sign_gameplay01_qc_skeleton)
scene.collection.objects.link(ob_sign_gameplay01)
scene.collection.objects.link(ob_sign_gameplay01_physics)
col_sign_gameplay01.objects.link(ob_sign_gameplay01_qc_skeleton)
col_sign_gameplay01.objects.link(ob_sign_gameplay01)
col_sign_gameplay01.objects.link(ob_sign_gameplay01_physics)

# ---- scene / render settings (as saved in the file)
scene.frame_start = 1; scene.frame_end = 250; scene.frame_set(0)
scene.render.engine = 'BLENDER_EEVEE_NEXT'
scene.cycles.use_denoising = False
scene.cycles.samples = 128
scene.cycles.sampling_pattern = 'TABULATED_SOBOL'
scene.cycles.use_adaptive_sampling = False
scene.cycles.use_light_tree = False
scene.view_settings.view_transform = 'Filmic'
bpy.context.view_layer.update()

# ---- added for rendering (the .blend has no active camera and no usable light): camera, sun + grey world if the file has none
cam_auto = bpy.data.cameras.new('AutoCamera')
cam_auto.lens = 50.0
cam_auto.sensor_width = 36.0
cam_auto.clip_end = 1202.57
ob_auto_camera = bpy.data.objects.new('AutoCamera', cam_auto)
scene.collection.objects.link(ob_auto_camera)
ob_auto_camera.location = (68.5229, -83.7275, 54.8182)
ob_auto_camera.rotation_euler = (1.09748, -7.21219e-08, 0.694738)
scene.camera = ob_auto_camera
light_auto_sun = bpy.data.lights.new('AutoSun', 'SUN')
light_auto_sun.energy = 3.0
light_auto_sun.angle = 0.0523599
ob_auto_sun = bpy.data.objects.new('AutoSun', light_auto_sun)
scene.collection.objects.link(ob_auto_sun)
ob_auto_sun.rotation_euler = (0.872665, 0.174533, 0.523599)
if scene.world is None:
    world_auto = bpy.data.worlds.new('AutoWorld')
    world_auto.color = (0.3, 0.3, 0.3)
    scene.world = world_auto
bpy.context.view_layer.update()
